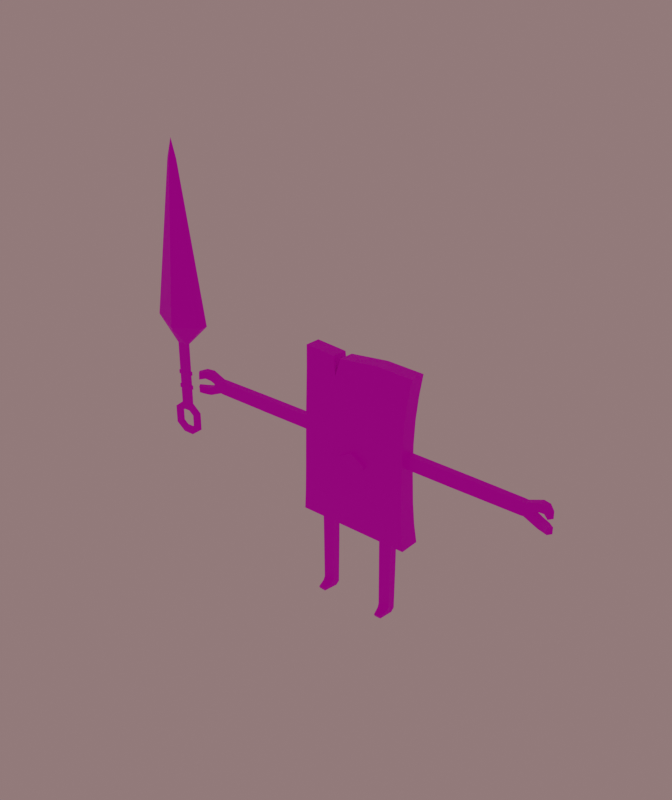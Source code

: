 # Source: Wind_1_TEST.blend  (saved by Blender 4.3.34; exported with 4.5.12 LTS)
import bpy
from mathutils import Matrix  # noqa: F401  (used for matrix-valued properties, if any)

bpy.ops.wm.read_factory_settings(use_empty=True)
scene = bpy.context.scene
scene.name = 'Scene'

# ---- collections
col_wind_1 = bpy.data.collections.new('Wind_1'); scene.collection.children.link(col_wind_1)

# ---- images (referenced by path relative to the original .blend; pixels are not part of the script)
import os
ASSET_DIR = os.environ.get("B2B_ASSET_DIR", "")  # directory of the original .blend (textures are referenced by path, not embedded)
HERE = os.path.dirname(os.path.abspath(__file__))  # packed textures are extracted next to this script under _unpacked/

def load_image(name, relpath, width, height, colorspace="sRGB"):
    """Load a texture the original file referenced (path relative to the .blend, or extracted next to this script)."""
    p = next((c for c in (os.path.join(HERE, relpath), os.path.join(ASSET_DIR, relpath)) if relpath and os.path.exists(c)), "")
    if p:
        img = bpy.data.images.load(p, check_existing=True)
        img.name = name
    else:  # same state as the original file: an image datablock whose file is absent (Cycles renders it pink)
        img = bpy.data.images.new(name, width, height)
        img.source = "FILE"
        img.filepath = "//" + (relpath or name)
    img.colorspace_settings.name = colorspace
    return img
img_wind_1 = load_image('Wind_1', 'Wind_1.png', 1024, 1024, 'sRGB')

# ---- materials (node trees are filled in below, after node groups)
mat_wind_1 = bpy.data.materials.new('Wind_1')

# ---- node groups
ng_smooth_by_angle = bpy.data.node_groups.new('Smooth by Angle', 'GeometryNodeTree')
_s = ng_smooth_by_angle.interface.new_socket(name='Mesh', in_out='OUTPUT', socket_type='NodeSocketGeometry')
_s = ng_smooth_by_angle.interface.new_socket(name='Mesh', in_out='INPUT', socket_type='NodeSocketGeometry')
_s = ng_smooth_by_angle.interface.new_socket(name='Angle', in_out='INPUT', socket_type='NodeSocketFloat')
_s.subtype = 'ANGLE'
_s.default_value = 0.5236
_s.min_value = 0.0
_s.max_value = 3.142
_s.description = 'Maximum face angle for smooth edges'
_s = ng_smooth_by_angle.interface.new_socket(name='Ignore Sharpness', in_out='INPUT', socket_type='NodeSocketBool')
_s.force_non_field = True
ng_smooth_by_angle.is_modifier = True
_N = ng_smooth_by_angle.nodes; _L = ng_smooth_by_angle.links
n0 = _N.new('GeometryNodeSetShadeSmooth'); n0.name = 'Set Shade Smooth'; n0.location = (120, -80)
n0.domain = 'EDGE'
n1 = _N.new('GeometryNodeSetShadeSmooth'); n1.name = 'Set Shade Smooth.001'; n1.location = (300, -80)
n2 = _N.new('NodeGroupOutput'); n2.name = 'Group Output'; n2.location = (480, -80)
n3 = _N.new('GeometryNodeInputMeshEdgeAngle'); n3.name = 'Edge Angle'; n3.location = (-440, -240)
n4 = _N.new('NodeGroupInput'); n4.name = 'Group Input'; n4.location = (-80, -80)
n5 = _N.new('GeometryNodeInputEdgeSmooth'); n5.name = 'Is Edge Smooth'; n5.location = (-260, -120)
n6 = _N.new('GeometryNodeInputShadeSmooth'); n6.name = 'Is Shade Smooth'; n6.location = (-440, -397)
n7 = _N.new('FunctionNodeCompare'); n7.name = 'Compare'; n7.location = (-260, -260)
n7.operation = 'LESS_EQUAL'
n7.inputs[6].default_value = (0.0, 0.0, 0.0, 0.0)
n7.inputs[7].default_value = (0.0, 0.0, 0.0, 0.0)
n8 = _N.new('FunctionNodeBooleanMath'); n8.name = 'Boolean Math.001'; n8.location = (-80, -260)
n9 = _N.new('NodeGroupInput'); n9.name = 'Group Input.001'; n9.location = (-440, -329)
n10 = _N.new('NodeGroupInput'); n10.name = 'Group Input.002'; n10.location = (-259, -189)
n11 = _N.new('FunctionNodeBooleanMath'); n11.name = 'Boolean Math'; n11.location = (-80, -149)
n11.operation = 'OR'
n12 = _N.new('FunctionNodeBooleanMath'); n12.name = 'Boolean Math.002'; n12.location = (-260, -380)
n12.operation = 'OR'
n13 = _N.new('NodeGroupInput'); n13.name = 'Group Input.003'; n13.location = (-440, -460)
_L.new(n3.outputs[0], n7.inputs[0])
_L.new(n1.outputs[0], n2.inputs[0])
_L.new(n9.outputs[1], n7.inputs[1])
_L.new(n7.outputs[0], n8.inputs[0])
_L.new(n4.outputs[0], n0.inputs[0])
_L.new(n0.outputs[0], n1.inputs[0])
_L.new(n8.outputs[0], n0.inputs[2])
_L.new(n10.outputs[2], n11.inputs[1])
_L.new(n5.outputs[0], n11.inputs[0])
_L.new(n11.outputs[0], n0.inputs[1])
_L.new(n13.outputs[2], n12.inputs[1])
_L.new(n6.outputs[0], n12.inputs[0])
_L.new(n12.outputs[0], n8.inputs[1])
n2.is_active_output = True

# ---- material node trees
mat_wind_1.use_nodes = True; mat_wind_1.node_tree.nodes.clear()
_N = mat_wind_1.node_tree.nodes; _L = mat_wind_1.node_tree.links
n0 = _N.new('ShaderNodeBsdfPrincipled'); n0.name = 'Principled BSDF'; n0.location = (10, 300)
n0.distribution = 'GGX'
n0.subsurface_method = 'RANDOM_WALK_SKIN'
n0.inputs[3].default_value = 1.45
n0.inputs[13].default_value = 0.06452
n0.inputs[27].default_value = (0.0, 0.0, 0.0, 1.0)
n1 = _N.new('ShaderNodeOutputMaterial'); n1.name = 'Material Output'; n1.location = (300, 300)
n2 = _N.new('ShaderNodeTexImage'); n2.name = 'Image Texture'; n2.location = (-280, 280)
n2.image = img_wind_1
n3 = _N.new('ShaderNodeTexImage'); n3.name = 'Image Texture.001'; n3.location = (-589, -102)
_L.new(n0.outputs[0], n1.inputs[0])
_L.new(n2.outputs[0], n0.inputs[0])
n1.is_active_output = True

# ---- world
world_world = bpy.data.worlds.new('World'); scene.world = world_world
world_world.use_nodes = True; world_world.node_tree.nodes.clear()
_N = world_world.node_tree.nodes; _L = world_world.node_tree.links
n0 = _N.new('ShaderNodeOutputWorld'); n0.name = 'World Output'; n0.location = (300, 300)
n1 = _N.new('ShaderNodeBackground'); n1.name = 'Background'; n1.location = (10, 300)
n1.inputs[0].default_value = (0.2622, 0.162, 0.162, 1.0)
_L.new(n1.outputs[0], n0.inputs[0])
n0.is_active_output = True
world_world.color = (0.05088, 0.05088, 0.05088)
world_world.use_sun_shadow = False
world_world.sun_shadow_jitter_overblur = 0.0

# ---- meshes
me_wind_1 = bpy.data.meshes.new('Wind_1')
me_wind_1.from_pydata([(6.635, -2.641, 0.05422), (7.986, -2.595, 0.05422), (5.9, 1.147, 9.261), (5.881, 1.147, 10.71), (8.558, 1.244, 10.71), (8.539, 1.243, 9.261), (8.452, 1.24, 0.7622), (8.371, 0.5262, 0.05422), (6.114, 0.4496, 0.05422), (5.987, 1.15, 0.7622), (8.568, -0.576, 10.91), (6.648, -3.017, 0.7079), (7.976, -2.973, 0.7079), (5.91, -0.6729, 9.062), (8.544, -0.5769, 9.062), (5.886, -0.6738, 10.91), (6.153, -1.19, 1.119), (8.345, -1.126, 1.119), (5.994, -0.6698, 1.785), (8.459, -0.58, 1.785), (8.556, -0.5764, 9.988), (5.898, -0.6734, 9.988), (8.548, 1.244, 9.964), (5.891, 1.147, 9.964), (-6.635, -2.641, 0.05422), (-7.986, -2.595, 0.05422), (-5.9, 1.147, 9.261), (-5.881, 1.147, 10.71), (-8.558, 1.244, 10.71), (-8.539, 1.243, 9.261), (-8.452, 1.24, 0.7622), (-8.371, 0.5262, 0.05422), (-6.114, 0.4496, 0.05422), (-5.987, 1.15, 0.7622), (-8.568, -0.576, 10.91), (-6.648, -3.017, 0.7079), (-7.976, -2.973, 0.7079), (-5.91, -0.6729, 9.062), (-8.544, -0.5769, 9.062), (-5.886, -0.6738, 10.91), (-6.153, -1.19, 1.119), (-8.345, -1.126, 1.119), (-5.994, -0.6698, 1.785), (-8.459, -0.58, 1.785), (-8.556, -0.5764, 9.988), (-5.898, -0.6734, 9.988), (-8.548, 1.244, 9.964), (-5.891, 1.147, 9.964), (-12.36, 2.398, 18.05), (12.6, 2.41, 18.05), (12.57, -0.7797, 54.59), (-4.113, -0.8735, 53.78), (-12.35, -2.079, 18.06), (4.504, -2.085, 18.05), (12.56, -2.084, 18.05), (-4.905, -2.085, 18.06), (12.57, 2.675, 54.46), (-12.52, -0.7951, 54.32), (4.461, 2.673, 54.67), (-4.113, 2.581, 53.65), (4.494, 1.56, 33.33), (4.489, 1.592, 40.09), (-4.922, 1.565, 33.31), (-4.904, 2.388, 18.05), (4.493, -2.044, 33.38), (-4.923, -2.039, 33.35), (4.461, -0.7808, 54.79), (4.508, 2.39, 18.05), (12.07, -1.371, 50.1), (-12.07, -1.357, 50.09), (4.476, -1.921, 40.06), (4.459, -1.382, 50.1), (-4.927, -1.341, 50.11), (-4.927, -1.908, 40.08), (-4.928, 2.234, 49.99), (-12.07, 2.217, 49.97), (12.09, 2.205, 49.99), (4.485, 2.193, 50.09), (-4.923, 1.609, 40.08), (-12.52, 2.659, 54.2), (-11.72, 1.571, 40.07), (-11.74, 1.563, 33.36), (-11.71, -2.152, 40.11), (-11.74, -2.255, 33.37), (11.71, 1.555, 40.07), (11.77, 1.56, 33.45), (11.76, -2.045, 33.48), (11.7, -1.923, 40.13), (-5.807, -0.8478, 53.9), (-5.655, 2.607, 53.76), (-11.79, 1.824, 45.22), (-4.927, -1.813, 45.22), (4.466, -1.821, 45.22), (-11.79, -1.852, 45.3), (11.78, -1.82, 45.23), (11.79, 1.796, 45.13), (4.487, 1.815, 45.14), (-4.925, 1.846, 45.11), (11.91, 1.781, 27.26), (12.16, 2.062, 22.37), (12.15, -2.199, 22.37), (11.91, -2.17, 27.27), (-4.915, -2.169, 27.25), (-4.908, -2.199, 22.39), (-11.85, -2.254, 27.25), (-12.03, -2.197, 22.39), (4.511, -2.199, 22.39), (4.506, -2.17, 27.26), (-12.04, 2.049, 22.41), (-11.85, 1.772, 27.26), (4.497, 1.72, 27.26), (4.501, 1.933, 22.39), (-4.918, 1.929, 22.42), (-4.921, 1.719, 27.26), (8.623, 1.193, 17.97), (5.816, 1.096, 17.97), (8.629, -0.6203, 17.97), (5.825, -0.7193, 17.97), (-8.623, 1.193, 17.97), (-5.816, 1.096, 17.97), (-8.629, -0.6203, 17.97), (-5.825, -0.7193, 17.97), (-11.61, 0.7673, 38.69), (-37.08, -0.6288, 35.79), (-25.85, -0.6288, 35.67), (-37.08, -0.6288, 38.54), (-25.85, -0.6288, 38.66), (-38.94, -0.6288, 37.44), (-38.94, -0.6288, 36.88), (-39.98, -0.6288, 39.72), (-39.98, -0.6288, 37.8), (-40.05, -0.6288, 34.44), (-40.05, -0.6288, 36.21), (-42.37, -1.689, 39.43), (-42.37, -1.781, 37.82), (-42.44, -1.694, 34.72), (-42.44, -1.786, 36.21), (-37.13, 0.7673, 38.54), (-26.02, 0.7673, 38.66), (-26.02, 0.7673, 35.67), (-37.13, 0.7673, 35.79), (-38.99, 0.7673, 37.44), (-38.99, 0.7673, 36.88), (-40.08, 0.7673, 39.72), (-40.08, 0.7673, 37.8), (-40.16, 0.7673, 36.21), (-40.16, 0.7673, 34.44), (-43.03, -0.8805, 39.37), (-43.03, -0.8805, 37.85), (-43.1, -0.8805, 36.18), (-43.1, -0.8805, 34.77), (-11.57, -0.6288, 38.68), (-11.57, -0.6288, 35.64), (-11.61, 0.7673, 35.64), (-24.88, -0.6288, 35.65), (-24.88, -0.6288, 38.67), (-24.7, 0.7673, 38.67), (-24.7, 0.7673, 35.65), (-41.19, -0.9243, 39.86), (-41.19, -0.9701, 38.09), (-41.7, 0.2418, 39.83), (-41.7, 0.2418, 38.11), (-41.26, -0.9746, 36.01), (-41.26, -0.9288, 34.38), (-41.78, 0.2418, 35.99), (-41.78, 0.2418, 34.41), (-25.34, -0.6288, 35.66), (-25.39, 0.7673, 35.66), (-25.34, -0.6288, 38.67), (-25.39, 0.7673, 38.67), (-36.36, -0.6288, 38.59), (-36.36, -0.6288, 35.73), (-36.41, 0.7673, 38.59), (-36.41, 0.7673, 35.73), (11.61, 0.7673, 38.69), (37.08, -0.6288, 35.79), (25.85, -0.6288, 35.67), (37.08, -0.6288, 38.54), (25.85, -0.6288, 38.66), (38.94, -0.6288, 37.44), (38.94, -0.6288, 36.88), (39.98, -0.6288, 39.72), (39.98, -0.6288, 37.8), (40.05, -0.6288, 34.44), (40.05, -0.6288, 36.21), (42.37, -1.689, 39.43), (42.37, -1.781, 37.82), (42.44, -1.694, 34.72), (42.44, -1.786, 36.21), (37.13, 0.7673, 38.54), (26.02, 0.7673, 38.66), (26.02, 0.7673, 35.67), (37.13, 0.7673, 35.79), (38.99, 0.7673, 37.44), (38.99, 0.7673, 36.88), (40.08, 0.7673, 39.72), (40.08, 0.7673, 37.8), (40.16, 0.7673, 36.21), (40.16, 0.7673, 34.44), (43.03, -0.8805, 39.37), (43.03, -0.8805, 37.85), (43.1, -0.8805, 36.18), (43.1, -0.8805, 34.77), (11.57, -0.6288, 38.68), (11.57, -0.6288, 35.64), (11.61, 0.7673, 35.64), (24.88, -0.6288, 35.65), (24.88, -0.6288, 38.67), (24.7, 0.7673, 38.67), (24.7, 0.7673, 35.65), (41.19, -0.9243, 39.86), (41.19, -0.9701, 38.09), (41.7, 0.2418, 39.83), (41.7, 0.2418, 38.11), (41.26, -0.9746, 36.01), (41.26, -0.9288, 34.38), (41.78, 0.2418, 35.99), (41.78, 0.2418, 34.41), (25.34, -0.6288, 35.66), (25.39, 0.7673, 35.66), (25.34, -0.6288, 38.67), (25.39, 0.7673, 38.67), (36.36, -0.6288, 38.59), (36.36, -0.6288, 35.73), (36.41, 0.7673, 38.59), (36.41, 0.7673, 35.73), (-54.66, -0.8139, 49.47), (-49.42, -0.08529, 84.33), (-54.66, 0.6433, 49.47), (-41.62, -0.8139, 49.47), (-46.86, -0.08529, 84.33), (-41.62, 0.6433, 49.47), (-49.45, 0.1389, 44.15), (-49.45, -0.5989, 44.15), (-46.84, 0.1389, 44.15), (-46.84, -0.5989, 44.15), (-49.44, 0.1389, 30.46), (-49.44, -0.5989, 30.46), (-46.84, 0.1389, 30.46), (-46.84, -0.5989, 30.46), (-48.89, 0.1592, 28.2), (-48.89, -0.6193, 28.2), (-47.4, 0.1592, 28.2), (-47.4, -0.6193, 28.2), (-50.0, 0.1592, 27.32), (-50.0, -0.6193, 27.32), (-46.28, 0.1592, 27.32), (-46.28, -0.6193, 27.32), (-50.0, 0.1592, 24.84), (-50.0, -0.6193, 24.84), (-46.28, 0.1592, 24.84), (-46.28, -0.6193, 24.84), (-48.91, 0.1592, 24.02), (-48.91, -0.6193, 24.02), (-47.38, 0.1592, 24.02), (-47.38, -0.6193, 24.02), (-48.14, 3.271, 48.73), (-48.14, 0.7435, 84.3), (-48.14, -3.442, 48.73), (-48.14, -0.914, 84.3), (-48.14, -0.08529, 88.46), (-46.84, 0.1389, 29.8), (-44.67, 0.1389, 28.09), (-51.61, 0.1389, 28.09), (-49.44, 0.1389, 29.8), (-46.84, -0.5989, 29.8), (-44.67, -0.5989, 28.09), (-51.61, -0.5989, 28.09), (-49.44, -0.5989, 29.8), (-44.67, -0.5989, 24.06), (-44.67, 0.1389, 24.06), (-51.61, 0.1389, 24.06), (-51.61, -0.5989, 24.06), (-49.44, -0.5989, 22.42), (-46.84, -0.5989, 22.42), (-46.84, 0.1389, 22.42), (-49.44, 0.1389, 22.42), (-46.84, -0.5989, 43.86), (-46.84, 0.1389, 43.86), (-49.45, 0.1389, 43.86), (-49.45, -0.5989, 43.86), (-46.57, -0.6748, 37.57), (-46.57, -0.6748, 36.75), (-49.71, -0.6748, 36.75), (-49.71, -0.6748, 37.57), (-49.71, 0.2148, 37.57), (-49.71, 0.2148, 36.75), (-46.57, 0.2148, 36.75), (-46.57, 0.2148, 37.57), (-46.84, -0.5989, 36.64), (-46.84, -0.5989, 37.68), (-49.44, 0.1389, 36.64), (-49.45, 0.1389, 37.68), (-46.84, 0.1389, 37.68), (-46.84, 0.1389, 36.64), (-49.45, -0.5989, 37.68), (-49.44, -0.5989, 36.64), (-46.84, -0.5989, 33.26), (-46.84, -0.5989, 34.35), (-49.44, 0.1389, 33.26), (-49.44, 0.1389, 34.35), (-46.84, 0.1389, 34.35), (-46.84, 0.1389, 33.26), (-49.44, -0.5989, 34.35), (-49.44, -0.5989, 33.26), (-46.58, 0.2148, 34.24), (-46.58, 0.2148, 33.38), (-49.71, 0.2148, 33.38), (-49.71, 0.2148, 34.24), (-49.71, -0.6748, 34.24), (-49.71, -0.6748, 33.38), (-46.58, -0.6748, 33.38), (-46.58, -0.6748, 34.24), (-3.062, -2.678, 33.09), (3.062, -2.678, 33.09), (-3.062, -2.678, 33.86), (3.062, -2.678, 33.86), (0.0, -1.983, 31.32), (0.0, -1.983, 35.63), (3.062, -1.983, 33.86), (3.062, -1.983, 33.09), (0.0, -2.678, 31.32), (0.0, -2.678, 35.63), (-3.062, -1.983, 33.09), (-3.062, -1.983, 33.86), (-3.062, 2.23, 33.86), (3.062, 2.23, 33.86), (-3.062, 2.23, 33.09), (3.062, 2.23, 33.09), (0.0, 1.535, 35.63), (0.0, 1.535, 31.32), (3.062, 1.535, 33.09), (3.062, 1.535, 33.86), (0.0, 2.23, 35.63), (0.0, 2.23, 31.32), (-3.062, 1.535, 33.86), (-3.062, 1.535, 33.09)], [], [(2, 5, 6, 9), (115, 114, 4, 3), (20, 10, 15, 21), (17, 19, 18, 16), (7, 1, 0, 8), (14, 20, 21, 13), (13, 18, 19, 14), (117, 15, 10, 116), (17, 16, 11, 12), (23, 3, 4, 22), (2, 23, 22, 5), (4, 10, 20, 22), (8, 9, 6, 7), (1, 12, 11, 0), (7, 17, 12, 1), (6, 19, 17, 7), (5, 14, 19, 6), (22, 20, 14, 5), (114, 116, 10, 4), (21, 15, 3, 23), (9, 18, 13, 2), (2, 13, 21, 23), (8, 16, 18, 9), (0, 11, 16, 8), (26, 33, 30, 29), (119, 27, 28, 118), (44, 45, 39, 34), (41, 40, 42, 43), (31, 32, 24, 25), (38, 37, 45, 44), (37, 38, 43, 42), (121, 120, 34, 39), (41, 36, 35, 40), (47, 46, 28, 27), (26, 29, 46, 47), (28, 46, 44, 34), (32, 31, 30, 33), (25, 24, 35, 36), (31, 25, 36, 41), (30, 31, 41, 43), (29, 30, 43, 38), (46, 29, 38, 44), (118, 28, 34, 120), (45, 47, 27, 39), (33, 26, 37, 42), (26, 47, 45, 37), (32, 33, 42, 40), (24, 32, 40, 35), (97, 78, 80, 90), (96, 97, 74, 77), (96, 77, 76, 95), (60, 110, 113, 62), (87, 70, 64, 86), (102, 107, 64, 65), (77, 74, 59, 58), (65, 73, 82, 83), (100, 54, 49, 99), (60, 61, 84, 85), (71, 66, 51, 72), (48, 108, 112, 63), (55, 53, 106, 103), (81, 109, 104, 83), (64, 70, 73, 65), (112, 111, 67, 63), (103, 105, 52, 55), (64, 107, 101, 86), (65, 83, 104, 102), (91, 92, 71, 72), (93, 91, 72, 69), (92, 94, 68, 71), (50, 66, 71, 68), (62, 78, 61, 60), (74, 75, 79, 89), (76, 77, 58, 56), (49, 67, 111, 99), (78, 62, 81, 80), (69, 57, 79, 75), (90, 93, 69, 75), (108, 48, 52, 105), (113, 109, 81, 62), (49, 54, 53, 67), (55, 63, 67, 53), (106, 53, 54, 100), (56, 50, 68, 76), (94, 87, 84, 95), (98, 110, 60, 85), (58, 66, 50, 56), (58, 59, 51, 66), (72, 74, 89, 88), (84, 87, 86, 85), (81, 83, 82, 80), (88, 57, 69, 72), (88, 89, 79, 57), (72, 51, 59, 74), (68, 94, 95, 76), (80, 82, 93, 90), (70, 87, 94, 92), (82, 73, 91, 93), (73, 70, 92, 91), (61, 96, 95, 84), (61, 78, 97, 96), (74, 97, 90, 75), (111, 112, 113, 110), (112, 108, 109, 113), (99, 111, 110, 98), (107, 102, 103, 106), (101, 107, 106, 100), (102, 104, 105, 103), (108, 105, 104, 109), (100, 99, 98, 101), (98, 85, 86, 101), (63, 55, 52, 48), (3, 15, 117, 115), (27, 119, 121, 39), (121, 119, 118, 120), (115, 117, 116, 114), (125, 127, 128, 123), (171, 124, 126, 170), (125, 129, 130, 127), (128, 132, 131, 123), (163, 162, 136, 135), (159, 158, 133, 134), (137, 140, 142, 141), (173, 172, 138, 139), (151, 155, 154, 152), (137, 141, 144, 143), (142, 140, 146, 145), (165, 150, 149, 164), (161, 148, 147, 160), (167, 139, 138, 169), (168, 126, 124, 166), (153, 157, 156, 122), (166, 167, 157, 154), (171, 173, 139, 124), (123, 131, 146, 140), (163, 135, 150, 165), (135, 136, 149, 150), (162, 132, 145, 164), (132, 128, 142, 145), (127, 141, 142, 128), (127, 130, 144, 141), (159, 134, 148, 161), (134, 133, 147, 148), (158, 129, 143, 160), (129, 125, 137, 143), (170, 172, 137, 125), (168, 169, 138, 126), (157, 153, 152, 154), (133, 158, 160, 147), (130, 159, 161, 144), (144, 161, 160, 143), (130, 129, 158, 159), (136, 162, 164, 149), (131, 163, 165, 146), (146, 165, 164, 145), (131, 132, 162, 163), (155, 156, 169, 168), (124, 139, 167, 166), (155, 168, 166, 154), (157, 167, 169, 156), (122, 156, 155, 151), (126, 138, 172, 170), (123, 140, 173, 171), (140, 137, 172, 173), (123, 171, 170, 125), (177, 175, 180, 179), (223, 222, 178, 176), (204, 203, 174, 205), (177, 179, 182, 181), (180, 175, 183, 184), (215, 187, 188, 214), (211, 186, 185, 210), (189, 193, 194, 192), (225, 191, 190, 224), (204, 206, 207, 203), (189, 195, 196, 193), (194, 197, 198, 192), (217, 216, 201, 202), (213, 212, 199, 200), (219, 221, 190, 191), (220, 218, 176, 178), (174, 208, 209, 205), (218, 206, 209, 219), (223, 176, 191, 225), (175, 192, 198, 183), (215, 217, 202, 187), (187, 202, 201, 188), (214, 216, 197, 184), (184, 197, 194, 180), (179, 180, 194, 193), (179, 193, 196, 182), (211, 213, 200, 186), (186, 200, 199, 185), (210, 212, 195, 181), (181, 195, 189, 177), (222, 177, 189, 224), (220, 178, 190, 221), (151, 152, 153, 122), (204, 205, 209, 206), (185, 199, 212, 210), (182, 196, 213, 211), (196, 195, 212, 213), (182, 211, 210, 181), (188, 201, 216, 214), (183, 198, 217, 215), (198, 197, 216, 217), (183, 215, 214, 184), (207, 220, 221, 208), (176, 218, 219, 191), (207, 206, 218, 220), (209, 208, 221, 219), (203, 207, 208, 174), (178, 222, 224, 190), (175, 223, 225, 192), (192, 225, 224, 189), (175, 177, 222, 223), (226, 227, 228), (256, 257, 230, 231), (231, 230, 229), (258, 259, 227, 226), (231, 229, 235, 234), (299, 302, 238, 236), (259, 230, 260), (235, 258, 233), (226, 228, 232, 233), (232, 256, 234), (287, 286, 285, 288), (239, 237, 268, 265), (302, 297, 239, 238), (304, 299, 236, 237), (249, 253, 252, 248), (238, 239, 265, 261), (237, 236, 264, 268), (262, 266, 269, 270), (261, 265, 266, 262), (268, 264, 263, 267), (236, 238, 261, 264), (254, 252, 253, 255), (267, 263, 271, 272), (250, 254, 255, 251), (251, 247, 246, 250), (247, 243, 242, 246), (276, 275, 274, 273), (270, 269, 274, 275), (272, 271, 276, 273), (228, 256, 232), (229, 258, 235), (229, 230, 259, 258), (228, 227, 257, 256), (241, 240, 242, 243), (233, 258, 226), (227, 259, 260), (234, 256, 231), (230, 257, 260), (260, 257, 227), (246, 242, 261, 262), (240, 244, 263, 264), (243, 247, 266, 265), (245, 241, 268, 267), (247, 251, 269, 266), (250, 246, 262, 270), (244, 248, 271, 263), (249, 245, 267, 272), (253, 249, 272, 273), (251, 255, 274, 269), (254, 250, 270, 275), (248, 252, 276, 271), (242, 240, 264, 261), (241, 243, 265, 268), (252, 254, 275, 276), (255, 253, 273, 274), (244, 245, 249, 248), (241, 245, 244, 240), (232, 234, 278, 279), (235, 233, 280, 277), (233, 232, 279, 280), (234, 235, 277, 278), (291, 294, 301, 300), (289, 296, 303, 298), (296, 291, 300, 303), (294, 289, 298, 301), (297, 304, 237, 239), (280, 279, 292, 295), (279, 278, 293, 292), (277, 280, 295, 290), (295, 292, 285, 284), (294, 291, 286, 287), (301, 298, 312, 305), (291, 296, 283, 286), (300, 301, 305, 308), (297, 302, 306, 311), (290, 295, 284, 281), (303, 300, 308, 309), (278, 277, 290, 293), (283, 282, 281, 284), (286, 283, 284, 285), (282, 287, 288, 281), (306, 307, 308, 305), (310, 311, 312, 309), (307, 310, 309, 308), (311, 306, 305, 312), (304, 297, 311, 310), (289, 294, 287, 282), (292, 293, 288, 285), (293, 290, 281, 288), (298, 303, 309, 312), (296, 289, 282, 283), (299, 304, 310, 307), (302, 299, 307, 306), (318, 324, 323, 317), (319, 318, 317, 320), (316, 314, 321, 322), (322, 321, 313, 315), (322, 315, 324, 318), (313, 321, 317, 323), (321, 314, 320, 317), (314, 316, 319, 320), (316, 322, 318, 319), (315, 313, 323, 324), (330, 336, 335, 329), (331, 330, 329, 332), (328, 326, 333, 334), (334, 333, 325, 327), (334, 327, 336, 330), (325, 333, 329, 335), (333, 326, 332, 329), (326, 328, 331, 332), (328, 334, 330, 331), (327, 325, 335, 336)])
me_wind_1.polygons.foreach_set('use_smooth', [1, 1, 1, 1, 1, 1, 1, 1, 1, 1, 1, 1, 1, 1, 1, 1, 1, 1, 1, 1, 1, 1, 1, 1, 1, 1, 1, 1, 1, 1, 1, 1, 1, 1, 1, 1, 1, 1, 1, 1, 1, 1, 1, 1, 1, 1, 1, 1, 1, 1, 1, 1, 1, 1, 1, 1, 1, 1, 1, 1, 1, 1, 1, 1, 1, 1, 1, 1, 1, 1, 1, 1, 1, 1, 1, 1, 1, 1, 1, 1, 1, 1, 1, 1, 1, 1, 1, 1, 1, 1, 1, 1, 1, 1, 1, 1, 1, 1, 1, 1, 1, 1, 1, 1, 1, 1, 1, 1, 1, 1, 1, 1, 1, 1, 1, 1, 1, 1, 1, 1, 1, 1, 1, 1, 1, 1, 1, 1, 1, 1, 1, 1, 1, 1, 1, 1, 1, 1, 1, 1, 1, 1, 1, 1, 1, 1, 1, 1, 1, 1, 1, 1, 1, 1, 1, 1, 1, 1, 1, 1, 1, 1, 1, 1, 1, 1, 1, 1, 1, 1, 1, 1, 1, 1, 1, 1, 1, 1, 1, 1, 1, 1, 1, 1, 1, 1, 1, 1, 1, 1, 1, 1, 1, 1, 1, 1, 1, 1, 1, 1, 1, 1, 1, 1, 1, 1, 1, 1, 1, 1, 1, 1, 1, 1, 1, 1, 0, 0, 0, 0, 0, 0, 0, 0, 0, 0, 0, 0, 0, 0, 0, 0, 0, 0, 0, 0, 0, 0, 0, 0, 0, 0, 0, 0, 0, 0, 0, 0, 0, 0, 0, 0, 0, 0, 0, 0, 0, 0, 0, 0, 0, 0, 0, 0, 0, 0, 0, 0, 0, 0, 0, 0, 0, 0, 0, 0, 0, 0, 0, 0, 0, 0, 0, 0, 0, 0, 0, 0, 0, 0, 0, 0, 0, 0, 0, 0, 0, 0, 0, 0, 0, 0, 0, 0, 0, 0, 0, 0, 0, 0, 0, 0, 0, 0, 0, 0, 0, 0, 0, 0, 0, 0, 0, 0, 0, 0, 0, 0, 0])
_uv = me_wind_1.uv_layers.new(name='UVMap')
_uv.uv.foreach_set('vector', [0.6429, 0.8764, 0.6133, 0.8754, 0.6229, 0.7626, 0.649, 0.7615, 0.6415, 0.955, 0.6108, 0.9542, 0.6128, 0.8915, 0.6425, 0.8925, 0.593, 0.8828, 0.5927, 0.8931, 0.5632, 0.8922, 0.5637, 0.882, 0.5979, 0.7501, 0.5988, 0.762, 0.5639, 0.759, 0.5663, 0.7475, 0.6222, 0.7526, 0.6249, 0.7181, 0.6397, 0.7169, 0.647, 0.7506, 0.5933, 0.8725, 0.593, 0.8828, 0.5637, 0.882, 0.564, 0.8717, 0.564, 0.8717, 0.5639, 0.759, 0.5988, 0.762, 0.5933, 0.8725, 0.5603, 0.9526, 0.5632, 0.8922, 0.5927, 0.8931, 0.5909, 0.9539, 0.5979, 0.7501, 0.5663, 0.7475, 0.5771, 0.7279, 0.5896, 0.7276, 0.6427, 0.8842, 0.6425, 0.8925, 0.6128, 0.8915, 0.6131, 0.8832, 0.6429, 0.8764, 0.6427, 0.8842, 0.6131, 0.8832, 0.6133, 0.8754, 0.6128, 0.8915, 0.5927, 0.8931, 0.593, 0.8828, 0.6131, 0.8832, 0.647, 0.7506, 0.649, 0.7615, 0.6229, 0.7626, 0.6222, 0.7526, 0.5897, 0.7205, 0.5896, 0.7276, 0.5771, 0.7279, 0.5769, 0.7208, 0.6222, 0.7526, 0.5979, 0.7501, 0.5896, 0.7276, 0.5971, 0.727, 0.6229, 0.7626, 0.5988, 0.762, 0.5979, 0.7501, 0.6222, 0.7526, 0.6133, 0.8754, 0.5933, 0.8725, 0.5988, 0.762, 0.6229, 0.7626, 0.6131, 0.8832, 0.593, 0.8828, 0.5933, 0.8725, 0.6133, 0.8754, 0.6108, 0.9542, 0.5909, 0.9539, 0.5927, 0.8931, 0.6128, 0.8915, 0.5637, 0.882, 0.5632, 0.8922, 0.5435, 0.8892, 0.5438, 0.8811, 0.5397, 0.7546, 0.5639, 0.759, 0.564, 0.8717, 0.544, 0.8735, 0.544, 0.8735, 0.564, 0.8717, 0.5637, 0.882, 0.5438, 0.8811, 0.5433, 0.746, 0.5663, 0.7475, 0.5639, 0.759, 0.5397, 0.7546, 0.5704, 0.7262, 0.5771, 0.7279, 0.5663, 0.7475, 0.5433, 0.746, 0.6233, 0.585, 0.6294, 0.4732, 0.6548, 0.4711, 0.6546, 0.5847, 0.6232, 0.6656, 0.6235, 0.6015, 0.6546, 0.6016, 0.6548, 0.6658, 0.5736, 0.5933, 0.6031, 0.5934, 0.6032, 0.6038, 0.5735, 0.6035, 0.5742, 0.4615, 0.605, 0.4626, 0.6059, 0.474, 0.5719, 0.473, 0.6519, 0.4595, 0.6278, 0.4638, 0.6264, 0.4299, 0.6409, 0.4273, 0.5737, 0.5831, 0.603, 0.583, 0.6031, 0.5934, 0.5736, 0.5933, 0.603, 0.583, 0.5737, 0.5831, 0.5719, 0.473, 0.6059, 0.474, 0.6029, 0.6657, 0.5718, 0.6649, 0.5735, 0.6035, 0.6032, 0.6038, 0.5742, 0.4615, 0.5847, 0.4409, 0.5967, 0.4425, 0.605, 0.4626, 0.6235, 0.593, 0.6546, 0.5929, 0.6546, 0.6016, 0.6235, 0.6015, 0.6233, 0.585, 0.6546, 0.5847, 0.6546, 0.5929, 0.6235, 0.593, 0.5536, 0.601, 0.5538, 0.5928, 0.5736, 0.5933, 0.5735, 0.6035, 0.6278, 0.4638, 0.6519, 0.4595, 0.6548, 0.4711, 0.6294, 0.4732, 0.5854, 0.434, 0.5976, 0.4356, 0.5967, 0.4425, 0.5847, 0.4409, 0.551, 0.4609, 0.5777, 0.4395, 0.5847, 0.4409, 0.5742, 0.4615, 0.5477, 0.4695, 0.551, 0.4609, 0.5742, 0.4615, 0.5719, 0.473, 0.5539, 0.5853, 0.5477, 0.4695, 0.5719, 0.473, 0.5737, 0.5831, 0.5538, 0.5928, 0.5539, 0.5853, 0.5737, 0.5831, 0.5736, 0.5933, 0.5518, 0.664, 0.5536, 0.601, 0.5735, 0.6035, 0.5718, 0.6649, 0.6031, 0.5934, 0.6235, 0.593, 0.6235, 0.6015, 0.6032, 0.6038, 0.6294, 0.4732, 0.6233, 0.585, 0.603, 0.583, 0.6059, 0.474, 0.6233, 0.585, 0.6235, 0.593, 0.6031, 0.5934, 0.603, 0.583, 0.6278, 0.4638, 0.6294, 0.4732, 0.6059, 0.474, 0.605, 0.4626, 0.6034, 0.4415, 0.6278, 0.4638, 0.605, 0.4626, 0.5967, 0.4425, 0.1758, 0.867, 0.1758, 0.8167, 0.2366, 0.8057, 0.2364, 0.8562, 0.08521, 0.8649, 0.1758, 0.867, 0.1763, 0.9168, 0.08557, 0.9089, 0.08521, 0.8649, 0.08557, 0.9089, 0.01873, 0.9143, 0.0197, 0.8652, 0.0829, 0.7543, 0.08259, 0.6964, 0.1745, 0.6959, 0.1757, 0.7517, 0.2696, 0.729, 0.3375, 0.7293, 0.3317, 0.7982, 0.2691, 0.7928, 0.4189, 0.8619, 0.327, 0.8595, 0.3317, 0.7982, 0.4229, 0.8027, 0.08557, 0.9089, 0.1763, 0.9168, 0.1659, 0.9484, 0.09394, 0.9585, 0.4229, 0.8027, 0.4261, 0.7338, 0.4858, 0.7395, 0.4844, 0.8045, 0.2658, 0.9087, 0.2638, 0.9525, 0.2514, 0.9519, 0.2527, 0.9099, 0.0829, 0.7543, 0.08432, 0.8187, 0.02013, 0.8144, 0.01949, 0.7469, 0.3405, 0.6293, 0.3341, 0.5853, 0.4218, 0.5732, 0.4326, 0.6165, 0.2402, 0.5867, 0.2397, 0.6315, 0.1729, 0.6515, 0.1695, 0.5863, 0.414, 0.9527, 0.3281, 0.949, 0.3255, 0.9071, 0.4158, 0.9091, 0.4954, 0.8043, 0.4945, 0.8622, 0.4835, 0.8629, 0.4844, 0.8045, 0.3317, 0.7982, 0.3375, 0.7293, 0.4261, 0.7338, 0.4229, 0.8027, 0.1729, 0.6515, 0.0821, 0.6505, 0.079, 0.5858, 0.1695, 0.5863, 0.4158, 0.9091, 0.483, 0.9096, 0.4826, 0.9523, 0.414, 0.9527, 0.3317, 0.7982, 0.327, 0.8595, 0.2675, 0.8573, 0.2691, 0.7928, 0.4229, 0.8027, 0.4844, 0.8045, 0.4835, 0.8629, 0.4189, 0.8619, 0.4285, 0.6763, 0.3403, 0.6775, 0.3405, 0.6293, 0.4326, 0.6165, 0.4886, 0.6893, 0.4285, 0.6763, 0.4326, 0.6165, 0.4947, 0.6426, 0.3403, 0.6775, 0.2685, 0.68, 0.2663, 0.6322, 0.3405, 0.6293, 0.263, 0.5899, 0.3341, 0.5853, 0.3405, 0.6293, 0.2663, 0.6322, 0.1757, 0.7517, 0.1758, 0.8167, 0.08432, 0.8187, 0.0829, 0.7543, 0.1763, 0.9168, 0.2367, 0.9033, 0.2381, 0.9545, 0.1803, 0.9496, 0.01873, 0.9143, 0.08557, 0.9089, 0.09394, 0.9585, 0.01781, 0.9559, 0.01284, 0.5855, 0.079, 0.5858, 0.0821, 0.6505, 0.01684, 0.6281, 0.1758, 0.8167, 0.1757, 0.7517, 0.238, 0.7393, 0.2366, 0.8057, 0.4947, 0.6426, 0.508, 0.598, 0.517, 0.6002, 0.5028, 0.6455, 0.4984, 0.6905, 0.4886, 0.6893, 0.4947, 0.6426, 0.5028, 0.6455, 0.4939, 0.9089, 0.4935, 0.9522, 0.4826, 0.9523, 0.483, 0.9096, 0.1745, 0.6959, 0.239, 0.6797, 0.238, 0.7393, 0.1757, 0.7517, 0.2636, 0.9647, 0.2638, 0.9525, 0.3281, 0.949, 0.3267, 0.9682, 0.414, 0.9527, 0.414, 0.9684, 0.3267, 0.9682, 0.3281, 0.949, 0.3255, 0.9071, 0.3281, 0.949, 0.2638, 0.9525, 0.2658, 0.9087, 0.2553, 0.5901, 0.263, 0.5899, 0.2663, 0.6322, 0.2567, 0.6303, 0.2685, 0.68, 0.2696, 0.729, 0.2575, 0.7273, 0.2577, 0.6778, 0.01872, 0.6801, 0.08259, 0.6964, 0.0829, 0.7543, 0.01949, 0.7469, 0.3329, 0.5767, 0.3341, 0.5853, 0.263, 0.5899, 0.2619, 0.5825, 0.3329, 0.5767, 0.4154, 0.5627, 0.4218, 0.5732, 0.3341, 0.5853, 0.0205, 0.4958, 0.06695, 0.496, 0.07009, 0.5459, 0.02515, 0.5465, 0.2575, 0.7273, 0.2696, 0.729, 0.2691, 0.7928, 0.2559, 0.7932, 0.4954, 0.8043, 0.4844, 0.8045, 0.4858, 0.7395, 0.4967, 0.7397, 0.4453, 0.5739, 0.508, 0.598, 0.4947, 0.6426, 0.4326, 0.6165, 0.4453, 0.5739, 0.4515, 0.5654, 0.5128, 0.5878, 0.508, 0.598, 0.0205, 0.4958, 0.0252, 0.4469, 0.07009, 0.4472, 0.06695, 0.496, 0.2663, 0.6322, 0.2685, 0.68, 0.2577, 0.6778, 0.2567, 0.6303, 0.4967, 0.7397, 0.4858, 0.7395, 0.4886, 0.6893, 0.4984, 0.6905, 0.3375, 0.7293, 0.2696, 0.729, 0.2685, 0.68, 0.3403, 0.6775, 0.4858, 0.7395, 0.4261, 0.7338, 0.4285, 0.6763, 0.4886, 0.6893, 0.4261, 0.7338, 0.3375, 0.7293, 0.3403, 0.6775, 0.4285, 0.6763, 0.08432, 0.8187, 0.08521, 0.8649, 0.0197, 0.8652, 0.02013, 0.8144, 0.08432, 0.8187, 0.1758, 0.8167, 0.1758, 0.867, 0.08521, 0.8649, 0.1763, 0.9168, 0.1758, 0.867, 0.2364, 0.8562, 0.2367, 0.9033, 0.0821, 0.6505, 0.1729, 0.6515, 0.1745, 0.6959, 0.08259, 0.6964, 0.1729, 0.6515, 0.2397, 0.6315, 0.239, 0.6797, 0.1745, 0.6959, 0.01684, 0.6281, 0.0821, 0.6505, 0.08259, 0.6964, 0.01872, 0.6801, 0.327, 0.8595, 0.4189, 0.8619, 0.4158, 0.9091, 0.3255, 0.9071, 0.2675, 0.8573, 0.327, 0.8595, 0.3255, 0.9071, 0.2658, 0.9087, 0.4189, 0.8619, 0.4835, 0.8629, 0.483, 0.9096, 0.4158, 0.9091, 0.4939, 0.9089, 0.483, 0.9096, 0.4835, 0.8629, 0.4945, 0.8622, 0.2658, 0.9087, 0.2527, 0.9099, 0.2542, 0.8587, 0.2675, 0.8573, 0.2542, 0.8587, 0.2559, 0.7932, 0.2691, 0.7928, 0.2675, 0.8573, 0.414, 0.9684, 0.414, 0.9527, 0.4826, 0.9523, 0.4825, 0.9632, 0.5435, 0.8892, 0.5632, 0.8922, 0.5603, 0.9526, 0.5406, 0.9513, 0.6235, 0.6015, 0.6232, 0.6656, 0.6029, 0.6657, 0.6032, 0.6038, 0.4697, 0.5112, 0.4095, 0.5094, 0.4096, 0.4161, 0.4697, 0.4181, 0.1626, 0.5241, 0.1159, 0.5255, 0.1159, 0.4532, 0.1626, 0.4518, 0.8435, 0.4071, 0.8521, 0.3832, 0.8591, 0.3842, 0.8701, 0.4073, 0.8695, 0.4137, 0.8694, 0.4972, 0.8463, 0.4975, 0.8443, 0.4139, 0.8435, 0.4071, 0.8258, 0.3854, 0.8407, 0.3765, 0.8521, 0.3832, 0.8591, 0.3842, 0.8738, 0.3771, 0.8879, 0.3847, 0.8701, 0.4073, 0.8938, 0.377, 0.883, 0.3682, 0.8916, 0.3601, 0.8983, 0.3677, 0.831, 0.3683, 0.8196, 0.378, 0.8154, 0.3686, 0.8222, 0.3601, 0.7785, 0.8947, 0.8101, 0.8947, 0.7975, 0.9161, 0.791, 0.9161, 0.8108, 0.8864, 0.7778, 0.8864, 0.7771, 0.7669, 0.8115, 0.7669, 0.8477, 0.6077, 0.8463, 0.505, 0.8696, 0.5047, 0.8712, 0.6074, 0.7785, 0.8947, 0.791, 0.9161, 0.7869, 0.9287, 0.7649, 0.9287, 0.7975, 0.9161, 0.8101, 0.8947, 0.8256, 0.9295, 0.8052, 0.9295, 0.826, 0.9491, 0.8218, 0.9691, 0.8056, 0.9691, 0.8077, 0.9491, 0.7834, 0.9483, 0.7864, 0.9682, 0.7688, 0.9682, 0.7636, 0.9483, 0.8116, 0.7596, 0.8115, 0.7669, 0.7771, 0.7669, 0.777, 0.7596, 0.8463, 0.5015, 0.8463, 0.4975, 0.8694, 0.4972, 0.8695, 0.5011, 0.8118, 0.6011, 0.8117, 0.7517, 0.7769, 0.7517, 0.7768, 0.6011, 0.8695, 0.5011, 0.8803, 0.5005, 0.8804, 0.5059, 0.8696, 0.5047, 0.8695, 0.4137, 0.8802, 0.4155, 0.8803, 0.4956, 0.8694, 0.4972, 0.8701, 0.4073, 0.8879, 0.3847, 0.8961, 0.3916, 0.8815, 0.4108, 0.8938, 0.377, 0.8983, 0.3677, 0.9051, 0.3698, 0.9019, 0.3814, 0.8983, 0.3677, 0.8916, 0.3601, 0.8977, 0.3555, 0.9036, 0.363, 0.883, 0.3682, 0.8738, 0.3771, 0.8668, 0.3657, 0.8768, 0.3597, 0.8738, 0.3771, 0.8591, 0.3842, 0.8584, 0.3695, 0.8668, 0.3657, 0.8521, 0.3832, 0.8545, 0.3694, 0.8584, 0.3695, 0.8591, 0.3842, 0.8521, 0.3832, 0.8407, 0.3765, 0.8474, 0.3655, 0.8545, 0.3694, 0.831, 0.3683, 0.8222, 0.3601, 0.8266, 0.3541, 0.8371, 0.3596, 0.8222, 0.3601, 0.8154, 0.3686, 0.8099, 0.3642, 0.8159, 0.3558, 0.8196, 0.378, 0.8258, 0.3854, 0.8177, 0.3925, 0.8117, 0.3824, 0.8258, 0.3854, 0.8435, 0.4071, 0.8319, 0.4111, 0.8177, 0.3925, 0.8443, 0.4139, 0.8334, 0.4159, 0.8319, 0.4111, 0.8435, 0.4071, 0.8463, 0.5015, 0.8354, 0.5012, 0.8354, 0.4963, 0.8463, 0.4975, 0.8804, 0.5059, 0.882, 0.6069, 0.8712, 0.6074, 0.8696, 0.5047, 0.8154, 0.3686, 0.8196, 0.378, 0.8117, 0.3824, 0.8085, 0.3707, 0.8407, 0.3765, 0.831, 0.3683, 0.8371, 0.3596, 0.8474, 0.3655, 0.7869, 0.9287, 0.7834, 0.9483, 0.7636, 0.9483, 0.7649, 0.9287, 0.8407, 0.3765, 0.8258, 0.3854, 0.8196, 0.378, 0.831, 0.3683, 0.8916, 0.3601, 0.883, 0.3682, 0.8768, 0.3597, 0.8871, 0.3541, 0.8879, 0.3847, 0.8938, 0.377, 0.9019, 0.3814, 0.8961, 0.3916, 0.8256, 0.9295, 0.826, 0.9491, 0.8077, 0.9491, 0.8052, 0.9295, 0.8879, 0.3847, 0.8738, 0.3771, 0.883, 0.3682, 0.8938, 0.377, 0.8463, 0.505, 0.8355, 0.5065, 0.8354, 0.5012, 0.8463, 0.5015, 0.8694, 0.4972, 0.8803, 0.4956, 0.8803, 0.5005, 0.8695, 0.5011, 0.8463, 0.505, 0.8463, 0.5015, 0.8695, 0.5011, 0.8696, 0.5047, 0.8117, 0.7517, 0.8116, 0.7596, 0.777, 0.7596, 0.7769, 0.7517, 0.8369, 0.6075, 0.8355, 0.5065, 0.8463, 0.505, 0.8477, 0.6077, 0.8463, 0.4975, 0.8354, 0.4963, 0.8334, 0.4159, 0.8443, 0.4139, 0.8701, 0.4073, 0.8815, 0.4108, 0.8802, 0.4155, 0.8695, 0.4137, 0.8101, 0.8947, 0.7785, 0.8947, 0.7778, 0.8864, 0.8108, 0.8864, 0.8701, 0.4073, 0.8695, 0.4137, 0.8443, 0.4139, 0.8435, 0.4071, 0.869, 0.8529, 0.8956, 0.8527, 0.8846, 0.8757, 0.8776, 0.8767, 0.895, 0.8463, 0.8698, 0.8461, 0.8717, 0.7625, 0.8949, 0.7628, 0.4866, 0.4351, 0.4866, 0.4946, 0.4593, 0.4946, 0.4593, 0.4351, 0.869, 0.8529, 0.8776, 0.8767, 0.8662, 0.8835, 0.8513, 0.8746, 0.8846, 0.8757, 0.8956, 0.8527, 0.9134, 0.8753, 0.8993, 0.8829, 0.9193, 0.883, 0.9238, 0.8923, 0.9171, 0.8999, 0.9085, 0.8918, 0.8565, 0.8917, 0.8477, 0.8999, 0.8408, 0.8914, 0.8451, 0.882, 0.7275, 0.8961, 0.7149, 0.9175, 0.7084, 0.9175, 0.6958, 0.8961, 0.6952, 0.8878, 0.6945, 0.7683, 0.7289, 0.7683, 0.7282, 0.8878, 0.8967, 0.6526, 0.8951, 0.7553, 0.8718, 0.755, 0.8731, 0.6522, 0.7275, 0.8961, 0.7411, 0.9301, 0.719, 0.9301, 0.7149, 0.9175, 0.7084, 0.9175, 0.7007, 0.9309, 0.6804, 0.9309, 0.6958, 0.8961, 0.68, 0.9505, 0.6982, 0.9505, 0.7004, 0.9705, 0.6842, 0.9705, 0.7226, 0.9497, 0.7424, 0.9497, 0.7371, 0.9697, 0.7196, 0.9697, 0.6944, 0.761, 0.729, 0.761, 0.7289, 0.7683, 0.6945, 0.7683, 0.8717, 0.7585, 0.895, 0.7589, 0.8949, 0.7628, 0.8717, 0.7625, 0.7292, 0.6026, 0.7291, 0.7531, 0.6943, 0.7531, 0.6942, 0.6026, 0.895, 0.7589, 0.8951, 0.7553, 0.9059, 0.7541, 0.9058, 0.7594, 0.895, 0.8463, 0.8949, 0.7628, 0.9057, 0.7643, 0.9057, 0.8444, 0.8956, 0.8527, 0.907, 0.8491, 0.9216, 0.8684, 0.9134, 0.8753, 0.9193, 0.883, 0.9274, 0.8786, 0.9306, 0.8901, 0.9238, 0.8923, 0.9238, 0.8923, 0.9291, 0.8969, 0.9232, 0.9044, 0.9171, 0.8999, 0.9085, 0.8918, 0.9022, 0.9003, 0.8923, 0.8943, 0.8993, 0.8829, 0.8993, 0.8829, 0.8923, 0.8943, 0.8839, 0.8904, 0.8846, 0.8757, 0.8776, 0.8767, 0.8846, 0.8757, 0.8839, 0.8904, 0.88, 0.8906, 0.8776, 0.8767, 0.88, 0.8906, 0.8729, 0.8944, 0.8662, 0.8835, 0.8565, 0.8917, 0.8626, 0.9004, 0.852, 0.9058, 0.8477, 0.8999, 0.8477, 0.8999, 0.8414, 0.9042, 0.8353, 0.8958, 0.8408, 0.8914, 0.8451, 0.882, 0.8372, 0.8775, 0.8432, 0.8675, 0.8513, 0.8746, 0.8513, 0.8746, 0.8432, 0.8675, 0.8574, 0.8489, 0.869, 0.8529, 0.8698, 0.8461, 0.869, 0.8529, 0.8574, 0.8489, 0.8589, 0.844, 0.8717, 0.7585, 0.8717, 0.7625, 0.8609, 0.7637, 0.8609, 0.7588, 0.4874, 0.4946, 0.4874, 0.4351, 0.5147, 0.4351, 0.5147, 0.4946, 0.8967, 0.6526, 0.9075, 0.6531, 0.9059, 0.7541, 0.8951, 0.7553, 0.8408, 0.8914, 0.834, 0.8893, 0.8372, 0.8775, 0.8451, 0.882, 0.8662, 0.8835, 0.8729, 0.8944, 0.8626, 0.9004, 0.8565, 0.8917, 0.719, 0.9301, 0.7411, 0.9301, 0.7424, 0.9497, 0.7226, 0.9497, 0.8662, 0.8835, 0.8565, 0.8917, 0.8451, 0.882, 0.8513, 0.8746, 0.9171, 0.8999, 0.9126, 0.9058, 0.9022, 0.9003, 0.9085, 0.8918, 0.9134, 0.8753, 0.9216, 0.8684, 0.9274, 0.8786, 0.9193, 0.883, 0.6804, 0.9309, 0.7007, 0.9309, 0.6982, 0.9505, 0.68, 0.9505, 0.9134, 0.8753, 0.9193, 0.883, 0.9085, 0.8918, 0.8993, 0.8829, 0.8718, 0.755, 0.8717, 0.7585, 0.8609, 0.7588, 0.861, 0.7535, 0.8949, 0.7628, 0.895, 0.7589, 0.9058, 0.7594, 0.9057, 0.7643, 0.8718, 0.755, 0.8951, 0.7553, 0.895, 0.7589, 0.8717, 0.7585, 0.6943, 0.7531, 0.7291, 0.7531, 0.729, 0.761, 0.6944, 0.761, 0.8731, 0.6522, 0.8718, 0.755, 0.861, 0.7535, 0.8623, 0.6524, 0.8717, 0.7625, 0.8698, 0.8461, 0.8589, 0.844, 0.8609, 0.7637, 0.8956, 0.8527, 0.895, 0.8463, 0.9057, 0.8444, 0.907, 0.8491, 0.6958, 0.8961, 0.6952, 0.8878, 0.7282, 0.8878, 0.7275, 0.8961, 0.8956, 0.8527, 0.869, 0.8529, 0.8698, 0.8461, 0.895, 0.8463, 0.1672, 0.1225, 0.3111, 0.4751, 0.1521, 0.129, 0.08453, 0.1687, 0.2975, 0.484, 0.2857, 0.4958, 0.02209, 0.2161, 0.3356, 0.08648, 0.3436, 0.4707, 0.3197, 0.08714, 0.2424, 0.1002, 0.3269, 0.4713, 0.3111, 0.4751, 0.1672, 0.1225, 0.3301, 0.0739, 0.3197, 0.08714, 0.2508, 0.04191, 0.2701, 0.01744, 0.6649, 0.1631, 0.6649, 0.2028, 0.622, 0.2028, 0.6221, 0.1631, 0.3269, 0.4713, 0.3436, 0.4707, 0.3297, 0.5181, 0.2508, 0.04191, 0.2424, 0.1002, 0.2091, 0.05158, 0.1672, 0.1225, 0.152, 0.1152, 0.181, 0.03811, 0.2091, 0.05158, 0.07174, 0.1111, 0.08453, 0.1687, 0.03618, 0.1349, 0.5775, 0.3794, 0.5806, 0.3355, 0.5901, 0.3346, 0.595, 0.3796, 0.4847, 0.372, 0.4327, 0.3713, 0.4313, 0.3583, 0.4866, 0.3588, 0.6649, 0.06433, 0.6649, 0.09388, 0.6221, 0.09391, 0.622, 0.06436, 0.6649, 0.1336, 0.6649, 0.1631, 0.6221, 0.1631, 0.6221, 0.1336, 0.9715, 0.6808, 0.9715, 0.7017, 0.9403, 0.7017, 0.9403, 0.6808, 0.5202, 0.38, 0.4847, 0.372, 0.4866, 0.3588, 0.5229, 0.3678, 0.4327, 0.3713, 0.3956, 0.38, 0.3927, 0.3686, 0.4313, 0.3583, 0.5378, 0.3239, 0.5093, 0.3183, 0.5039, 0.2703, 0.5326, 0.2556, 0.5229, 0.3678, 0.4866, 0.3588, 0.5093, 0.3183, 0.5378, 0.3239, 0.4313, 0.3583, 0.3927, 0.3686, 0.3774, 0.3159, 0.4108, 0.3153, 0.4474, 0.1751, 0.4078, 0.1751, 0.4078, 0.165, 0.4474, 0.165, 0.9403, 0.7251, 0.9403, 0.7017, 0.9715, 0.7017, 0.9715, 0.7251, 0.4108, 0.3153, 0.3774, 0.3159, 0.396, 0.2465, 0.4192, 0.2672, 0.9403, 0.746, 0.9403, 0.7251, 0.9715, 0.7251, 0.9715, 0.746, 0.9715, 0.746, 0.9715, 0.7838, 0.9403, 0.7838, 0.9403, 0.746, 0.9715, 0.7838, 0.9715, 0.8055, 0.9403, 0.8055, 0.9403, 0.7838, 0.439, 0.2207, 0.4905, 0.2188, 0.4778, 0.2525, 0.4467, 0.2495, 0.5326, 0.2556, 0.5039, 0.2703, 0.4778, 0.2525, 0.4905, 0.2188, 0.4192, 0.2672, 0.396, 0.2465, 0.439, 0.2207, 0.4467, 0.2495, 0.1521, 0.129, 0.08453, 0.1687, 0.07174, 0.1111, 0.3197, 0.08714, 0.2424, 0.1002, 0.2508, 0.04191, 0.3197, 0.08714, 0.3436, 0.4707, 0.3269, 0.4713, 0.2424, 0.1002, 0.1521, 0.129, 0.3111, 0.4751, 0.2975, 0.484, 0.08453, 0.1687, 0.9715, 0.8283, 0.9403, 0.8283, 0.9403, 0.8055, 0.9715, 0.8055, 0.2091, 0.05158, 0.2424, 0.1002, 0.1672, 0.1225, 0.3111, 0.4751, 0.3269, 0.4713, 0.3297, 0.5181, 0.03618, 0.1349, 0.08453, 0.1687, 0.02209, 0.2161, 0.2857, 0.4958, 0.2975, 0.484, 0.3297, 0.5181, 0.3297, 0.5181, 0.2975, 0.484, 0.3111, 0.4751, 0.3992, 0.1272, 0.4162, 0.1405, 0.4078, 0.165, 0.3746, 0.1389, 0.439, 0.1405, 0.456, 0.1272, 0.4806, 0.1389, 0.4474, 0.165, 0.472, 0.3295, 0.4871, 0.3134, 0.5093, 0.3183, 0.4866, 0.3588, 0.4334, 0.3115, 0.4478, 0.3281, 0.4313, 0.3583, 0.4108, 0.3153, 0.4871, 0.3134, 0.4851, 0.2809, 0.5039, 0.2703, 0.5093, 0.3183, 0.3992, 0.0893, 0.3992, 0.1272, 0.3746, 0.1389, 0.3746, 0.07728, 0.456, 0.1272, 0.456, 0.0893, 0.4806, 0.07728, 0.4806, 0.1389, 0.4377, 0.2793, 0.4334, 0.3115, 0.4108, 0.3153, 0.4192, 0.2672, 0.4523, 0.2702, 0.4377, 0.2793, 0.4192, 0.2672, 0.4467, 0.2495, 0.4851, 0.2809, 0.4713, 0.271, 0.4778, 0.2525, 0.5039, 0.2703, 0.4159, 0.07675, 0.3992, 0.0893, 0.3746, 0.07728, 0.4078, 0.05231, 0.456, 0.0893, 0.4393, 0.07676, 0.4474, 0.05231, 0.4806, 0.07728, 0.4162, 0.1405, 0.439, 0.1405, 0.4474, 0.165, 0.4078, 0.165, 0.4478, 0.3281, 0.472, 0.3295, 0.4866, 0.3588, 0.4313, 0.3583, 0.4393, 0.07676, 0.4159, 0.07675, 0.4078, 0.05231, 0.4474, 0.05231, 0.4713, 0.271, 0.4523, 0.2702, 0.4467, 0.2495, 0.4778, 0.2525, 0.9403, 0.6429, 0.9715, 0.6429, 0.9715, 0.6808, 0.9403, 0.6808, 0.9715, 0.8283, 0.9715, 0.8499, 0.9403, 0.8499, 0.9403, 0.8283, 0.6503, 0.3385, 0.6502, 0.3784, 0.6457, 0.3784, 0.6457, 0.3385, 0.6503, 0.2691, 0.6503, 0.309, 0.6457, 0.309, 0.6457, 0.2691, 0.6503, 0.309, 0.6503, 0.3385, 0.6457, 0.3385, 0.6457, 0.309, 0.6502, 0.2395, 0.6503, 0.2691, 0.6457, 0.2691, 0.6457, 0.2395, 0.9637, 0.5491, 0.9636, 0.5888, 0.9287, 0.5888, 0.9288, 0.5491, 0.9636, 0.4798, 0.9637, 0.5195, 0.9288, 0.5195, 0.9288, 0.4798, 0.9637, 0.5195, 0.9637, 0.5491, 0.9288, 0.5491, 0.9288, 0.5195, 0.9636, 0.4502, 0.9636, 0.4798, 0.9288, 0.4798, 0.9287, 0.4502, 0.6649, 0.09388, 0.6649, 0.1336, 0.6221, 0.1336, 0.6221, 0.09391, 0.7894, 0.4772, 0.7894, 0.5067, 0.6951, 0.5067, 0.6951, 0.4771, 0.7894, 0.5067, 0.7894, 0.5466, 0.695, 0.5465, 0.6951, 0.5067, 0.7894, 0.4373, 0.7894, 0.4772, 0.6951, 0.4771, 0.6951, 0.4374, 0.5951, 0.3102, 0.5933, 0.3354, 0.5901, 0.3346, 0.5906, 0.3116, 0.5744, 0.3751, 0.5774, 0.3362, 0.5806, 0.3355, 0.5775, 0.3794, 0.5899, 0.06567, 0.5844, 0.09669, 0.5809, 0.09535, 0.5858, 0.06164, 0.5774, 0.3362, 0.5759, 0.3121, 0.5799, 0.3132, 0.5806, 0.3355, 0.5855, 0.1591, 0.5898, 0.2064, 0.5849, 0.2129, 0.581, 0.1577, 0.5653, 0.09772, 0.5595, 0.06461, 0.5653, 0.05943, 0.5694, 0.09646, 0.5922, 0.27, 0.5951, 0.3102, 0.5906, 0.3116, 0.5885, 0.2689, 0.5853, 0.1329, 0.5855, 0.1591, 0.581, 0.1577, 0.5815, 0.1337, 0.7894, 0.4077, 0.7894, 0.4373, 0.6951, 0.4374, 0.695, 0.4078, 0.5799, 0.3132, 0.5764, 0.2706, 0.5885, 0.2689, 0.5906, 0.3116, 0.5806, 0.3355, 0.5799, 0.3132, 0.5906, 0.3116, 0.5901, 0.3346, 0.5764, 0.2706, 0.5703, 0.2288, 0.5927, 0.23, 0.5885, 0.2689, 0.5628, 0.2104, 0.5702, 0.1584, 0.581, 0.1577, 0.5849, 0.2129, 0.5705, 0.1352, 0.5694, 0.09646, 0.5809, 0.09535, 0.5815, 0.1337, 0.5702, 0.1584, 0.5705, 0.1352, 0.5815, 0.1337, 0.581, 0.1577, 0.5694, 0.09646, 0.5653, 0.05943, 0.5858, 0.06164, 0.5809, 0.09535, 0.5668, 0.134, 0.5653, 0.09772, 0.5694, 0.09646, 0.5705, 0.1352, 0.5719, 0.2722, 0.5639, 0.235, 0.5703, 0.2288, 0.5764, 0.2706, 0.5933, 0.3354, 0.5988, 0.374, 0.595, 0.3796, 0.5901, 0.3346, 0.5988, 0.2356, 0.5922, 0.27, 0.5885, 0.2689, 0.5927, 0.23, 0.5844, 0.09669, 0.5853, 0.1329, 0.5815, 0.1337, 0.5809, 0.09535, 0.5759, 0.3121, 0.5719, 0.2722, 0.5764, 0.2706, 0.5799, 0.3132, 0.5666, 0.1589, 0.5668, 0.134, 0.5705, 0.1352, 0.5702, 0.1584, 0.5595, 0.205, 0.5666, 0.1589, 0.5702, 0.1584, 0.5628, 0.2104, 0.8755, 0.2748, 0.8755, 0.2179, 0.8879, 0.2071, 0.9442, 0.2148, 0.9607, 0.3155, 0.9043, 0.3078, 0.973, 0.2478, 0.973, 0.3047, 0.9623, 0.1494, 0.9506, 0.1583, 0.8985, 0.152, 0.9622, 0.09783, 0.9353, 0.06478, 0.8716, 0.1189, 0.8715, 0.06739, 0.8832, 0.05841, 0.9353, 0.06478, 0.8832, 0.05841, 0.8743, 0.04133, 0.9433, 0.04848, 0.8715, 0.06739, 0.8716, 0.1189, 0.8552, 0.126, 0.8552, 0.05881, 0.8985, 0.152, 0.9506, 0.1583, 0.9595, 0.1754, 0.8905, 0.1683, 0.9506, 0.1583, 0.9623, 0.1494, 0.9786, 0.158, 0.9595, 0.1754, 0.9623, 0.1494, 0.9622, 0.09783, 0.9786, 0.09073, 0.9786, 0.158, 0.8832, 0.05841, 0.8715, 0.06739, 0.8552, 0.05881, 0.8743, 0.04133, 0.7319, 0.2796, 0.7319, 0.2227, 0.7443, 0.2119, 0.8007, 0.2196, 0.8171, 0.3203, 0.7607, 0.3126, 0.8295, 0.2526, 0.8295, 0.3095, 0.8199, 0.1446, 0.8082, 0.1536, 0.7561, 0.1472, 0.8198, 0.09305, 0.7929, 0.06, 0.7292, 0.1142, 0.7291, 0.06262, 0.7408, 0.05363, 0.7929, 0.06, 0.7408, 0.05363, 0.7319, 0.03656, 0.8009, 0.0437, 0.7291, 0.06262, 0.7292, 0.1142, 0.7128, 0.1212, 0.7128, 0.05403, 0.7561, 0.1472, 0.8082, 0.1536, 0.8171, 0.1706, 0.7481, 0.1635, 0.8082, 0.1536, 0.8199, 0.1446, 0.8362, 0.1532, 0.8171, 0.1706, 0.8199, 0.1446, 0.8198, 0.09305, 0.8362, 0.08596, 0.8362, 0.1532, 0.7408, 0.05363, 0.7291, 0.06262, 0.7128, 0.05403, 0.7319, 0.03656])
_ca = me_wind_1.color_attributes.new('Color', 'FLOAT_COLOR', 'POINT')
_ca.data.foreach_set('color', [1.0, 1.0, 1.0, 1.0, 1.0, 1.0, 1.0, 1.0, 1.0, 1.0, 1.0, 1.0, 1.0, 1.0, 1.0, 1.0, 1.0, 1.0, 1.0, 1.0, 1.0, 1.0, 1.0, 1.0, 1.0, 1.0, 1.0, 1.0, 1.0, 1.0, 1.0, 1.0, 1.0, 1.0, 1.0, 1.0, 1.0, 1.0, 1.0, 1.0, 1.0, 1.0, 1.0, 1.0, 1.0, 1.0, 1.0, 1.0, 1.0, 1.0, 1.0, 1.0, 1.0, 1.0, 1.0, 1.0, 1.0, 1.0, 1.0, 1.0, 1.0, 1.0, 1.0, 1.0, 1.0, 1.0, 1.0, 1.0, 1.0, 1.0, 1.0, 1.0, 1.0, 1.0, 1.0, 1.0, 1.0, 1.0, 1.0, 1.0, 1.0, 1.0, 1.0, 1.0, 1.0, 1.0, 1.0, 1.0, 1.0, 1.0, 1.0, 1.0, 1.0, 1.0, 1.0, 1.0, 1.0, 1.0, 1.0, 1.0, 1.0, 1.0, 1.0, 1.0, 1.0, 1.0, 1.0, 1.0, 1.0, 1.0, 1.0, 1.0, 1.0, 1.0, 1.0, 1.0, 1.0, 1.0, 1.0, 1.0, 1.0, 1.0, 1.0, 1.0, 1.0, 1.0, 1.0, 1.0, 1.0, 1.0, 1.0, 1.0, 1.0, 1.0, 1.0, 1.0, 1.0, 1.0, 1.0, 1.0, 1.0, 1.0, 1.0, 1.0, 1.0, 1.0, 1.0, 1.0, 1.0, 1.0, 1.0, 1.0, 1.0, 1.0, 1.0, 1.0, 1.0, 1.0, 1.0, 1.0, 1.0, 1.0, 1.0, 1.0, 1.0, 1.0, 1.0, 1.0, 1.0, 1.0, 1.0, 1.0, 1.0, 1.0, 1.0, 1.0, 1.0, 1.0, 1.0, 1.0, 1.0, 1.0, 1.0, 1.0, 1.0, 1.0, 1.0, 1.0, 1.0, 1.0, 1.0, 1.0, 1.0, 1.0, 1.0, 1.0, 1.0, 1.0, 1.0, 1.0, 1.0, 1.0, 1.0, 1.0, 1.0, 1.0, 1.0, 1.0, 1.0, 1.0, 1.0, 1.0, 1.0, 1.0, 1.0, 1.0, 1.0, 1.0, 1.0, 1.0, 1.0, 1.0, 1.0, 1.0, 1.0, 1.0, 1.0, 1.0, 1.0, 1.0, 1.0, 1.0, 1.0, 1.0, 1.0, 1.0, 1.0, 1.0, 1.0, 1.0, 1.0, 1.0, 1.0, 1.0, 1.0, 1.0, 1.0, 1.0, 1.0, 1.0, 1.0, 1.0, 1.0, 1.0, 1.0, 1.0, 1.0, 1.0, 1.0, 1.0, 1.0, 1.0, 1.0, 1.0, 1.0, 1.0, 1.0, 1.0, 1.0, 1.0, 1.0, 1.0, 1.0, 1.0, 1.0, 1.0, 1.0, 1.0, 1.0, 1.0, 1.0, 1.0, 1.0, 1.0, 1.0, 1.0, 1.0, 1.0, 1.0, 1.0, 1.0, 1.0, 1.0, 1.0, 1.0, 1.0, 1.0, 1.0, 1.0, 1.0, 1.0, 1.0, 1.0, 1.0, 1.0, 1.0, 1.0, 1.0, 1.0, 1.0, 1.0, 1.0, 1.0, 1.0, 1.0, 1.0, 1.0, 1.0, 1.0, 1.0, 1.0, 1.0, 1.0, 1.0, 1.0, 1.0, 1.0, 1.0, 1.0, 1.0, 1.0, 1.0, 1.0, 1.0, 1.0, 1.0, 1.0, 1.0, 1.0, 1.0, 1.0, 1.0, 1.0, 1.0, 1.0, 1.0, 1.0, 1.0, 1.0, 1.0, 1.0, 1.0, 1.0, 1.0, 1.0, 1.0, 1.0, 1.0, 1.0, 1.0, 1.0, 1.0, 1.0, 1.0, 1.0, 1.0, 1.0, 1.0, 1.0, 1.0, 1.0, 1.0, 1.0, 1.0, 1.0, 1.0, 1.0, 1.0, 1.0, 1.0, 1.0, 1.0, 1.0, 1.0, 1.0, 1.0, 1.0, 1.0, 1.0, 1.0, 1.0, 1.0, 1.0, 1.0, 1.0, 1.0, 1.0, 1.0, 1.0, 1.0, 1.0, 1.0, 1.0, 1.0, 1.0, 1.0, 1.0, 1.0, 1.0, 1.0, 1.0, 1.0, 1.0, 1.0, 1.0, 1.0, 1.0, 1.0, 1.0, 1.0, 1.0, 1.0, 1.0, 1.0, 1.0, 1.0, 1.0, 1.0, 1.0, 1.0, 1.0, 1.0, 1.0, 1.0, 1.0, 1.0, 1.0, 1.0, 1.0, 1.0, 1.0, 1.0, 1.0, 1.0, 1.0, 1.0, 1.0, 1.0, 1.0, 1.0, 1.0, 1.0, 1.0, 1.0, 1.0, 1.0, 1.0, 1.0, 1.0, 1.0, 1.0, 1.0, 1.0, 1.0, 1.0, 1.0, 1.0, 1.0, 1.0, 1.0, 1.0, 1.0, 1.0, 1.0, 1.0, 1.0, 1.0, 1.0, 1.0, 1.0, 1.0, 1.0, 1.0, 1.0, 1.0, 1.0, 1.0, 1.0, 1.0, 1.0, 1.0, 1.0, 1.0, 1.0, 1.0, 1.0, 1.0, 1.0, 1.0, 1.0, 1.0, 1.0, 1.0, 1.0, 1.0, 1.0, 1.0, 1.0, 1.0, 1.0, 1.0, 1.0, 1.0, 1.0, 1.0, 1.0, 1.0, 1.0, 1.0, 1.0, 1.0, 1.0, 1.0, 1.0, 1.0, 1.0, 1.0, 1.0, 1.0, 1.0, 1.0, 1.0, 1.0, 1.0, 1.0, 1.0, 1.0, 1.0, 1.0, 1.0, 1.0, 1.0, 1.0, 1.0, 1.0, 1.0, 1.0, 1.0, 1.0, 1.0, 1.0, 1.0, 1.0, 1.0, 1.0, 1.0, 1.0, 1.0, 1.0, 1.0, 1.0, 1.0, 1.0, 1.0, 1.0, 1.0, 1.0, 1.0, 1.0, 1.0, 1.0, 1.0, 1.0, 1.0, 1.0, 1.0, 1.0, 1.0, 1.0, 1.0, 1.0, 1.0, 1.0, 1.0, 1.0, 1.0, 1.0, 1.0, 1.0, 1.0, 1.0, 1.0, 1.0, 1.0, 1.0, 1.0, 1.0, 1.0, 1.0, 1.0, 1.0, 1.0, 1.0, 1.0, 1.0, 1.0, 1.0, 1.0, 1.0, 1.0, 1.0, 1.0, 1.0, 1.0, 1.0, 1.0, 1.0, 1.0, 1.0, 1.0, 1.0, 1.0, 1.0, 1.0, 1.0, 1.0, 1.0, 1.0, 1.0, 1.0, 1.0, 1.0, 1.0, 1.0, 1.0, 1.0, 1.0, 1.0, 1.0, 1.0, 1.0, 1.0, 1.0, 1.0, 1.0, 1.0, 1.0, 1.0, 1.0, 1.0, 1.0, 1.0, 1.0, 1.0, 1.0, 1.0, 1.0, 1.0, 1.0, 1.0, 1.0, 1.0, 1.0, 1.0, 1.0, 1.0, 1.0, 1.0, 1.0, 1.0, 1.0, 1.0, 1.0, 1.0, 1.0, 1.0, 1.0, 1.0, 1.0, 1.0, 1.0, 1.0, 1.0, 1.0, 1.0, 1.0, 1.0, 1.0, 1.0, 1.0, 1.0, 1.0, 1.0, 1.0, 1.0, 1.0, 1.0, 1.0, 1.0, 1.0, 1.0, 1.0, 1.0, 1.0, 1.0, 1.0, 1.0, 1.0, 1.0, 1.0, 1.0, 1.0, 1.0, 1.0, 1.0, 1.0, 1.0, 1.0, 1.0, 1.0, 1.0, 1.0, 1.0, 1.0, 1.0, 1.0, 1.0, 1.0, 1.0, 1.0, 1.0, 1.0, 1.0, 1.0, 1.0, 1.0, 1.0, 1.0, 1.0, 1.0, 1.0, 1.0, 1.0, 1.0, 1.0, 1.0, 1.0, 1.0, 1.0, 1.0, 1.0, 1.0, 1.0, 1.0, 1.0, 1.0, 1.0, 1.0, 1.0, 1.0, 1.0, 1.0, 1.0, 1.0, 1.0, 1.0, 1.0, 1.0, 1.0, 1.0, 1.0, 1.0, 1.0, 1.0, 1.0, 1.0, 1.0, 1.0, 1.0, 1.0, 1.0, 1.0, 1.0, 1.0, 1.0, 1.0, 1.0, 1.0, 1.0, 1.0, 1.0, 1.0, 1.0, 1.0, 1.0, 1.0, 1.0, 1.0, 1.0, 1.0, 1.0, 1.0, 1.0, 1.0, 1.0, 1.0, 1.0, 1.0, 1.0, 1.0, 1.0, 1.0, 1.0, 1.0, 1.0, 1.0, 1.0, 1.0, 1.0, 1.0, 1.0, 1.0, 1.0, 1.0, 1.0, 1.0, 1.0, 1.0, 1.0, 1.0, 1.0, 1.0, 1.0, 1.0, 1.0, 1.0, 1.0, 1.0, 1.0, 1.0, 1.0, 1.0, 1.0, 1.0, 1.0, 1.0, 1.0, 1.0, 1.0, 1.0, 1.0, 1.0, 1.0, 1.0, 1.0, 1.0, 1.0, 1.0, 1.0, 1.0, 1.0, 1.0, 1.0, 1.0, 1.0, 1.0, 1.0, 1.0, 1.0, 1.0, 1.0, 1.0, 1.0, 1.0, 1.0, 1.0, 1.0, 1.0, 1.0, 1.0, 1.0, 1.0, 1.0, 1.0, 1.0, 1.0, 1.0, 1.0, 1.0, 1.0, 1.0, 1.0, 1.0, 1.0, 1.0, 1.0, 1.0, 1.0, 1.0, 1.0, 1.0, 1.0, 1.0, 1.0, 1.0, 1.0, 1.0, 1.0, 1.0, 1.0, 1.0, 1.0, 1.0, 1.0, 1.0, 1.0, 1.0, 1.0, 1.0, 1.0, 1.0, 1.0, 1.0, 1.0, 1.0, 1.0, 1.0, 1.0, 1.0, 1.0, 1.0, 1.0, 1.0, 1.0, 1.0, 1.0, 1.0, 1.0, 1.0, 1.0, 1.0, 1.0, 1.0, 1.0, 1.0, 1.0, 1.0, 1.0, 1.0, 1.0, 1.0, 1.0, 1.0, 1.0, 1.0, 1.0, 1.0, 1.0, 1.0, 1.0, 1.0, 1.0, 1.0, 1.0, 1.0, 1.0, 1.0, 1.0, 1.0, 1.0, 1.0, 1.0, 1.0, 1.0, 1.0, 1.0, 1.0, 1.0, 1.0, 1.0, 1.0, 1.0, 1.0, 1.0, 1.0, 1.0, 1.0, 1.0, 1.0, 1.0, 1.0, 1.0, 1.0, 1.0, 1.0, 1.0, 1.0, 1.0, 1.0, 1.0, 1.0, 1.0, 1.0, 1.0, 1.0, 1.0, 1.0, 1.0, 1.0, 1.0, 1.0, 1.0, 1.0, 1.0, 1.0, 1.0, 1.0, 1.0, 1.0, 1.0, 1.0, 1.0, 1.0, 1.0, 1.0, 1.0, 1.0, 1.0, 1.0, 1.0, 1.0, 1.0, 1.0, 1.0, 1.0, 1.0, 1.0, 1.0, 1.0, 1.0, 1.0, 1.0, 1.0, 1.0, 1.0, 1.0, 1.0, 1.0, 1.0, 1.0, 1.0, 1.0, 1.0, 1.0, 1.0, 1.0, 1.0, 1.0, 1.0, 1.0, 1.0, 1.0, 1.0, 1.0, 1.0, 1.0, 1.0, 1.0, 1.0, 1.0, 1.0, 1.0, 1.0, 1.0, 1.0, 1.0, 1.0, 1.0, 1.0, 1.0, 1.0, 1.0, 1.0, 1.0, 1.0, 1.0, 1.0, 1.0, 1.0, 1.0, 1.0, 1.0, 1.0, 1.0, 1.0, 1.0, 1.0, 1.0, 1.0, 1.0, 1.0, 1.0, 1.0, 1.0, 1.0, 1.0, 1.0, 1.0, 1.0, 1.0, 1.0, 1.0, 1.0, 1.0, 1.0, 1.0, 1.0, 1.0, 1.0, 1.0, 1.0, 1.0, 1.0, 1.0, 1.0, 1.0, 1.0, 1.0, 1.0, 1.0, 1.0, 1.0, 1.0, 1.0, 1.0, 1.0, 1.0, 1.0, 1.0, 1.0, 1.0, 1.0, 1.0, 1.0, 1.0, 1.0, 1.0, 1.0, 1.0, 1.0, 1.0, 1.0, 1.0, 1.0, 1.0, 1.0, 1.0, 1.0, 1.0, 1.0, 1.0, 1.0, 1.0, 1.0, 1.0, 1.0, 1.0, 1.0, 1.0, 1.0, 1.0, 1.0, 1.0, 1.0, 1.0, 1.0, 1.0, 1.0, 1.0, 1.0, 1.0, 1.0, 1.0, 1.0, 1.0, 1.0, 1.0, 1.0, 1.0, 1.0, 1.0, 1.0, 1.0, 1.0, 1.0, 1.0, 1.0, 1.0, 1.0, 1.0, 1.0, 1.0, 1.0, 1.0, 1.0, 1.0, 1.0, 1.0, 1.0, 1.0, 1.0, 1.0, 1.0, 1.0, 1.0, 1.0, 1.0, 1.0, 1.0, 1.0, 1.0, 1.0, 1.0, 1.0, 1.0, 1.0, 1.0, 1.0, 1.0, 1.0, 1.0, 1.0, 1.0, 1.0, 1.0, 1.0, 1.0, 1.0, 1.0, 1.0, 1.0, 1.0, 1.0, 1.0, 1.0, 1.0, 1.0, 1.0, 1.0, 1.0, 1.0, 1.0, 1.0, 1.0, 1.0, 1.0, 1.0, 1.0, 1.0, 1.0, 1.0, 1.0, 1.0, 1.0, 1.0, 1.0, 1.0, 1.0, 1.0, 1.0, 1.0, 1.0, 1.0, 1.0, 1.0, 1.0, 1.0, 1.0, 1.0, 1.0, 1.0, 1.0, 1.0, 1.0, 1.0, 1.0, 1.0, 1.0, 1.0, 1.0, 1.0, 1.0, 1.0, 1.0, 1.0, 1.0, 1.0, 1.0, 1.0, 1.0, 1.0, 1.0, 1.0, 1.0, 1.0, 1.0, 1.0, 1.0, 1.0, 1.0, 1.0, 1.0, 1.0, 1.0, 1.0, 1.0, 1.0, 1.0, 1.0, 1.0, 1.0, 1.0, 1.0, 1.0, 1.0, 1.0, 1.0, 1.0, 1.0, 1.0, 1.0, 1.0, 1.0, 1.0, 1.0, 1.0, 1.0, 1.0, 1.0, 1.0, 1.0, 1.0, 1.0, 1.0, 1.0, 1.0, 1.0, 1.0])
me_wind_1.materials.append(mat_wind_1)
me_wind_1.use_mirror_x = True
me_wind_1.update()
arm_armature = bpy.data.armatures.new('Armature')  # bones are not reproduced

# ---- objects
ob_armature = bpy.data.objects.new('Armature', arm_armature)
ob_wind_1 = bpy.data.objects.new('Wind_1', me_wind_1)

# ---- transforms, parenting, visibility, modifiers, constraints
ob_armature.location = (0.0, 0.0, 0.0)
ob_wind_1.location = (0.0, 0.0, 0.0)
ob_wind_1.use_mesh_mirror_x = True
_vg = ob_wind_1.vertex_groups.new(name='Calf.L')
for _i, _w in zip([0, 1, 2, 3, 4, 5, 6, 7, 8, 9, 10, 11, 12, 13, 14, 15, 16, 17, 18, 19, 20, 21, 22, 23, 24, 25, 26, 27, 28, 29, 30, 31, 32, 33, 34, 35, 36, 37, 38, 39, 40, 41, 42, 43, 114, 115, 116, 117], [0.0004553, 0.0003749, 0.6123, 0.2367, 0.2338, 0.4438, 0.6717, 0.2924, 0.269, 0.7215, 0.2393, 0.0, 0.0, 0.6049, 0.5947, 0.2552, 0.06907, 0.1119, 0.7013, 0.6434, 0.5382, 0.593, 0.4741, 0.4776, 0.0, 0.0, 0.0, 0.0, 0.0, 0.0, 0.0, 0.0, 0.0, 0.0, 0.0, 0.0, 0.0, 0.0, 0.0, 0.0, 0.0, 0.0, 0.0, 0.0, 0.0, 0.0, 0.0, 0.0]): _vg.add([_i], _w, 'REPLACE')
_vg = ob_wind_1.vertex_groups.new(name='Calf.R')
for _i, _w in zip([0, 1, 2, 3, 4, 5, 6, 7, 8, 9, 10, 11, 12, 13, 14, 15, 16, 17, 18, 19, 24, 25, 26, 27, 28, 29, 30, 31, 32, 33, 34, 35, 36, 37, 38, 39, 40, 41, 42, 43, 44, 45, 46, 47, 118, 119, 120, 121], [0.0, 0.0, 0.0, 0.0, 0.0, 0.0, 0.0, 0.0, 0.0, 0.0, 0.0, 0.0, 0.0, 0.0, 0.0, 0.0, 0.0, 0.0, 0.0, 0.0, 0.0004553, 0.0003749, 0.6123, 0.2367, 0.2338, 0.4438, 0.6717, 0.2924, 0.269, 0.7215, 0.2393, 0.0, 0.0, 0.6049, 0.5947, 0.2552, 0.06907, 0.1119, 0.7013, 0.6434, 0.5382, 0.593, 0.4741, 0.4776, 0.0, 0.0, 0.0, 0.0]): _vg.add([_i], _w, 'REPLACE')
_vg = ob_wind_1.vertex_groups.new(name='Clavicle.L')
for _i, _w in zip([51, 59, 60, 61, 64, 65, 70, 73, 78, 96, 122, 151, 152, 153, 174, 175, 176, 177, 178, 179, 180, 181, 182, 183, 184, 185, 186, 187, 188, 203, 204, 205, 206, 207, 208, 209, 218, 222], [0.0, 0.0, 1.032e-05, 0.006819, 0.0, 0.0, 0.0, 0.0, 5.355e-07, 0.00672, 0.0, 0.0, 0.0, 0.0, 0.869, 0.0, 0.0, 0.0, 0.0, 0.0, 0.0, 0.0, 0.0, 0.0, 0.0, 0.0, 0.0, 0.0, 0.0, 0.8956, 0.8664, 0.8338, 0.00495, 6.648e-05, 1.293e-09, 0.005261, 3.28e-07, 0.0]): _vg.add([_i], _w, 'REPLACE')
_vg = ob_wind_1.vertex_groups.new(name='Clavicle.R')
for _i, _w in zip([50, 56, 84, 95, 122, 123, 124, 125, 126, 127, 128, 129, 130, 131, 132, 133, 134, 135, 136, 151, 152, 153, 154, 155, 156, 157, 166, 170, 174, 203, 204, 205], [0.0, 0.0, 0.006416, 0.006086, 0.869, 0.0, 0.0, 0.0, 0.0, 0.0, 0.0, 0.0, 0.0, 0.0, 0.0, 0.0, 0.0, 0.0, 0.0, 0.8956, 0.8664, 0.8338, 0.00495, 6.648e-05, 1.293e-09, 0.005261, 3.28e-07, 0.0, 0.0, 0.0, 0.0, 0.0]): _vg.add([_i], _w, 'REPLACE')
_vg = ob_wind_1.vertex_groups.new(name='Foot_ctr.L')
for _i, _w in zip([0, 1, 2, 3, 4, 5, 6, 7, 8, 9, 10, 11, 12, 13, 14, 15, 16, 17, 18, 19, 20, 21, 22, 23, 24, 25, 30, 31, 32, 33, 35, 36, 40, 41, 42, 43, 114, 117], [0.9991, 0.9993, 0.0, 0.0, 2.33e-07, 0.0, 0.3283, 0.7076, 0.731, 0.2785, 0.0, 1.0, 1.0, 0.0, 0.0, 2.426e-06, 0.9309, 0.8871, 0.2987, 0.3566, 0.0, 0.0, 0.0, 0.0, 0.0, 0.0, 0.0, 0.0, 0.0, 0.0, 0.0, 0.0, 0.0, 0.0, 0.0, 0.0, 0.0, 0.0]): _vg.add([_i], _w, 'REPLACE')
_vg = ob_wind_1.vertex_groups.new(name='Foot_ctr.R')
for _i, _w in zip([0, 1, 6, 7, 8, 9, 11, 12, 16, 17, 18, 19, 24, 25, 26, 27, 28, 29, 30, 31, 32, 33, 34, 35, 36, 37, 38, 39, 40, 41, 42, 43, 44, 45, 46, 47, 118, 121], [0.0, 0.0, 0.0, 0.0, 0.0, 0.0, 0.0, 0.0, 0.0, 0.0, 0.0, 0.0, 0.9991, 0.9993, 0.0, 0.0, 2.33e-07, 0.0, 0.3283, 0.7076, 0.731, 0.2785, 0.0, 1.0, 1.0, 0.0, 0.0, 2.426e-06, 0.9309, 0.8871, 0.2987, 0.3566, 0.0, 0.0, 0.0, 0.0, 0.0, 0.0]): _vg.add([_i], _w, 'REPLACE')
_vg = ob_wind_1.vertex_groups.new(name='Forearm_001.L')
for _i, _w in zip([24, 25, 30, 31, 32, 33, 35, 36, 40, 41, 42, 43, 123, 124, 125, 126, 127, 128, 129, 130, 131, 132, 133, 134, 135, 136, 137, 138, 139, 140, 141, 142, 143, 144, 145, 146, 147, 148, 149, 150, 154, 155, 156, 157, 158, 159, 160, 161, 162, 163, 164, 165, 166, 167, 168, 169, 170, 171, 172, 173, 175, 176, 177, 178, 179, 180, 181, 182, 183, 184, 185, 186, 187, 188, 189, 190, 191, 192, 193, 194, 195, 196, 197, 198, 199, 200, 201, 202, 206, 207, 208, 209, 210, 211, 212, 213, 214, 215, 216, 217, 218, 219, 220, 221, 222, 223, 224, 225], [0.0, 0.0, 0.0, 0.0, 0.0, 0.0, 0.0, 0.0, 0.0, 0.0, 0.0, 0.0, 0.0, 0.0, 0.0, 0.0, 0.0, 0.0, 0.0, 0.0, 0.0, 0.0, 0.0, 0.0, 0.0, 0.0, 0.001381, 0.0, 0.0, 0.0, 0.0, 0.0, 0.0, 0.0, 0.0, 0.0, 0.0, 0.0, 0.0, 0.0, 0.0, 0.0, 0.0, 0.0, 0.0, 0.0, 0.0, 3.342e-06, 0.0, 0.0, 0.0, 1.671e-05, 0.0, 0.0, 0.0, 0.0, 0.0, 0.0, 0.0, 0.0, 0.1653, 0.6567, 0.1571, 0.7258, 0.0, 0.0, 0.0, 0.0, 0.0, 0.0, 0.0, 0.0, 0.0, 0.0, 0.2328, 0.7865, 0.5117, 0.2252, 0.0002717, 0.0, 0.0, 0.0, 0.0, 0.0, 0.0, 0.0, 0.0, 0.0, 0.09091, 0.08676, 1.761e-06, 0.001745, 0.0, 0.0, 0.0, 4.31e-06, 0.0, 0.0, 0.0, 2.147e-05, 0.2761, 0.2851, 0.2943, 0.2369, 0.4706, 0.4575, 0.6402, 0.6066]): _vg.add([_i], _w, 'REPLACE')
_vg = ob_wind_1.vertex_groups.new(name='Forearm_001.R')
for _i, _w in zip([0, 1, 6, 7, 8, 9, 11, 12, 16, 17, 18, 19, 123, 124, 125, 126, 127, 128, 129, 130, 131, 132, 133, 134, 135, 136, 137, 138, 139, 140, 141, 142, 143, 144, 145, 146, 147, 148, 149, 150, 154, 155, 156, 157, 158, 159, 160, 161, 162, 163, 164, 165, 166, 167, 168, 169, 170, 171, 172, 173, 175, 176, 177, 178, 179, 180, 181, 182, 183, 184, 185, 186, 187, 188, 189, 190, 191, 192, 193, 194, 195, 196, 197, 198, 199, 200, 201, 202, 206, 207, 208, 209, 210, 211, 212, 213, 214, 215, 216, 217, 218, 219, 220, 221, 222, 223, 224, 225], [0.0, 0.0, 0.0, 0.0, 0.0, 0.0, 0.0, 0.0, 0.0, 0.0, 0.0, 0.0, 0.1653, 0.6567, 0.1571, 0.7258, 0.0, 0.0, 0.0, 0.0, 0.0, 0.0, 0.0, 0.0, 0.0, 0.0, 0.2328, 0.7865, 0.5117, 0.2252, 0.0002717, 0.0, 0.0, 0.0, 0.0, 0.0, 0.0, 0.0, 0.0, 0.0, 0.09091, 0.08676, 1.761e-06, 0.001745, 0.0, 0.0, 0.0, 3.342e-06, 0.0, 0.0, 0.0, 1.671e-05, 0.2761, 0.2851, 0.2943, 0.2369, 0.4706, 0.4575, 0.6402, 0.6066, 0.0, 0.0, 0.0, 0.0, 0.0, 0.0, 0.0, 0.0, 0.0, 0.0, 0.0, 0.0, 0.0, 0.0, 0.001381, 0.0, 0.0, 0.0, 0.0, 0.0, 0.0, 0.0, 0.0, 0.0, 0.0, 0.0, 0.0, 0.0, 0.0, 0.0, 0.0, 0.0, 0.0, 0.0, 0.0, 4.31e-06, 0.0, 0.0, 0.0, 2.147e-05, 0.0, 0.0, 0.0, 0.0, 0.0, 0.0, 0.0, 0.0]): _vg.add([_i], _w, 'REPLACE')
_vg = ob_wind_1.vertex_groups.new(name='Hand_ctr.L')
for _i, _w in zip([123, 124, 125, 126, 127, 128, 129, 130, 131, 132, 133, 134, 135, 136, 137, 138, 139, 140, 141, 142, 143, 144, 145, 146, 147, 148, 149, 150, 154, 155, 156, 157, 158, 159, 160, 161, 162, 163, 164, 165, 166, 167, 168, 169, 170, 171, 172, 173, 175, 176, 177, 179, 180, 181, 182, 183, 184, 185, 186, 187, 188, 189, 190, 191, 192, 193, 194, 195, 196, 197, 198, 199, 200, 201, 202, 210, 211, 212, 213, 214, 215, 216, 217, 218, 219, 222, 223, 224, 225], [0.0, 0.0, 0.0, 0.0, 0.0, 0.0, 0.0, 0.0, 0.0, 0.0, 0.0, 0.0, 0.0, 0.0, 0.001381, 0.0, 0.0, 0.0, 0.0, 0.0, 0.0, 0.0, 0.0, 0.0, 0.0, 0.0, 0.0, 0.0, 0.0, 0.0, 0.0, 0.0, 0.0, 0.0, 0.0, 3.342e-06, 0.0, 0.0, 0.0, 1.671e-05, 0.0, 0.0, 0.0, 0.0, 0.0, 0.0, 0.0, 0.0, 0.8347, 4.531e-05, 0.8429, 0.9151, 0.9741, 0.3348, 0.3884, 0.3903, 0.3435, 0.0, 0.0, 0.0, 0.0, 0.7603, 1.539e-05, 0.009661, 0.7748, 0.9803, 1.0, 0.3406, 0.3452, 0.3443, 0.3422, 0.0, 0.0, 0.0, 0.0, 0.1229, 0.0, 0.0, 4.31e-06, 0.1231, 0.1409, 0.0, 2.147e-05, 0.0, 0.0, 0.5294, 0.5425, 0.3598, 0.3934]): _vg.add([_i], _w, 'REPLACE')
_vg = ob_wind_1.vertex_groups.new(name='Hand_ctr.R')
for _i, _w in zip([123, 124, 125, 127, 128, 129, 130, 131, 132, 133, 134, 135, 136, 137, 138, 139, 140, 141, 142, 143, 144, 145, 146, 147, 148, 149, 150, 158, 159, 160, 161, 162, 163, 164, 165, 166, 167, 170, 171, 172, 173, 175, 176, 177, 178, 179, 180, 181, 182, 183, 184, 185, 186, 187, 188, 189, 190, 191, 192, 193, 194, 195, 196, 197, 198, 199, 200, 201, 202, 206, 207, 208, 209, 210, 211, 212, 213, 214, 215, 216, 217, 218, 219, 220, 221, 222, 223, 224, 225], [0.8347, 4.531e-05, 0.8429, 0.9151, 1.0, 0.4507, 0.3884, 0.3903, 0.3435, 0.0, 0.0, 0.0, 0.0, 0.7603, 1.539e-05, 0.009661, 0.7748, 0.9997, 1.0, 0.3406, 0.4689, 0.4776, 0.4682, 0.0, 0.0, 0.0, 0.0, 0.1229, 0.0, 0.0, 3.342e-06, 0.1231, 0.1409, 0.0, 1.671e-05, 0.0, 0.0, 0.5294, 0.5425, 0.3598, 0.3934, 0.0, 0.0, 0.0, 0.0, 0.0, 0.0, 0.0, 0.0, 0.0, 0.0, 0.0, 0.0, 0.0, 0.0, 0.001381, 0.0, 0.0, 0.0, 0.0, 0.0, 0.0, 0.0, 0.0, 0.0, 0.0, 0.0, 0.0, 0.0, 0.0, 0.0, 0.0, 0.0, 0.0, 0.0, 0.0, 4.31e-06, 0.0, 0.0, 0.0, 2.147e-05, 0.0, 0.0, 0.0, 0.0, 0.0, 0.0, 0.0, 0.0]): _vg.add([_i], _w, 'REPLACE')
_vg = ob_wind_1.vertex_groups.new(name='Head')
for _i, _w in zip([2, 3, 4, 5, 10, 13, 14, 15, 20, 21, 22, 23, 26, 27, 28, 29, 34, 37, 38, 39, 44, 45, 46, 47, 48, 49, 50, 51, 52, 53, 54, 55, 56, 57, 58, 59, 60, 61, 62, 63, 64, 65, 66, 67, 68, 69, 70, 71, 72, 73, 74, 75, 76, 77, 78, 79, 80, 81, 82, 83, 84, 85, 86, 87, 88, 89, 90, 91, 92, 93, 94, 95, 96, 97, 99, 100, 101, 102, 103, 104, 105, 106, 107, 108, 109, 110, 111, 112, 113, 114, 115, 116, 117, 118, 119, 120, 121, 122, 123, 124, 126, 128, 138, 139, 140, 151, 152, 153, 154, 155, 156, 157, 166, 167, 168, 169, 170, 171, 172, 173, 174, 175, 176, 178, 180, 190, 191, 192, 203, 204, 205, 206, 207, 208, 209, 218, 219, 220, 221, 222, 223, 224, 225, 229, 313, 314, 315, 316, 317, 318, 319, 320, 321, 322, 323, 324], [0.0, 0.0, 0.0, 0.0, 0.0, 0.0, 0.0, 0.0, 0.0, 0.0, 0.0, 0.0, 0.0, 0.0, 0.0, 0.0, 0.0, 0.0, 0.0, 0.0, 0.0, 0.0, 0.0, 0.0, 0.0, 0.0, 0.9844, 0.9715, 0.0, 0.0, 0.0, 0.0, 0.985, 0.9157, 0.994, 0.9721, 0.0, 0.1793, 0.0, 0.0, 0.08906, 0.08836, 0.994, 0.0, 0.6469, 0.6662, 0.1937, 0.6593, 0.727, 0.194, 0.7259, 0.6666, 0.6317, 0.6459, 0.182, 0.9316, 0.1866, 0.00724, 0.1831, 0.07513, 0.1839, 0.03057, 0.08202, 0.1876, 0.9555, 0.9574, 0.3729, 0.3943, 0.3912, 0.3923, 0.3853, 0.374, 0.34, 0.3661, 0.0, 0.0, 0.0, 0.0, 0.0, 0.0002173, 0.0, 0.0, 0.0, 0.0, 0.0003034, 0.0, 0.0, 0.0, 0.0, 0.0, 0.0, 0.0, 0.0, 0.0, 0.0, 0.0, 0.0, 1.658e-06, 2.266e-12, 2.289e-09, 3.103e-09, 0.0, 3.639e-11, 6.389e-11, 1.693e-12, 2.442e-06, 1.194e-06, 2.045e-07, 7.796e-07, 2.749e-06, 8.496e-10, 2.36e-09, 1.637e-07, 1.741e-10, 4.179e-07, 2.57e-10, 7.108e-14, 4.157e-11, 5.298e-12, 8.245e-12, 1.658e-06, 2.266e-12, 2.289e-09, 3.103e-09, 0.0, 3.639e-11, 6.389e-11, 1.693e-12, 2.442e-06, 1.194e-06, 2.045e-07, 7.796e-07, 2.749e-06, 8.496e-10, 2.36e-09, 1.637e-07, 1.741e-10, 4.179e-07, 2.57e-10, 7.108e-14, 4.157e-11, 5.298e-12, 8.245e-12, 0.0, 0.0, 0.0, 0.0, 0.0, 0.0, 0.0, 0.0, 0.0, 0.0, 0.0, 0.0, 0.0]): _vg.add([_i], _w, 'REPLACE')
_vg = ob_wind_1.vertex_groups.new(name='Pelvis')
for _i, _w in zip([3, 10, 15, 21, 27, 34, 39, 45, 48, 49, 51, 52, 53, 54, 55, 57, 58, 59, 60, 61, 62, 63, 64, 65, 66, 67, 68, 69, 70, 71, 72, 73, 74, 75, 76, 77, 78, 79, 80, 81, 82, 83, 84, 85, 86, 87, 88, 89, 90, 91, 92, 93, 94, 95, 96, 97, 98, 99, 100, 101, 102, 103, 104, 105, 106, 107, 108, 109, 110, 111, 112, 113, 114, 115, 116, 117, 118, 119, 120, 121, 122, 124, 126, 138, 139, 151, 152, 153, 154, 155, 156, 157, 166, 167, 168, 169, 174, 176, 178, 190, 191, 203, 204, 205, 206, 207, 208, 209, 218, 219, 220, 221, 325, 326, 327, 328, 329, 330, 331, 332, 333, 334, 335, 336], [0.0004822, 2.888e-05, 2.844e-05, 0.0, 0.0004822, 2.888e-05, 2.844e-05, 0.0, 0.9756, 1.0, 0.0, 0.9797, 0.9885, 1.0, 0.9668, 0.0, 0.0, 0.0, 0.3488, 0.0765, 0.3142, 0.9678, 0.2708, 0.2045, 0.0, 1.0, 0.0, 2.501e-09, 0.101, 0.0, 0.0, 0.0593, 0.0, 1.102e-08, 0.0, 0.0, 0.1232, 0.0, 0.08124, 0.2808, 0.06663, 0.1838, 0.08834, 0.3114, 0.2747, 0.09236, 0.0, 0.0, 1.811e-05, 0.0, 0.0, 4.032e-06, 7.429e-05, 5.536e-05, 0.0, 0.0, 0.586, 0.834, 0.8221, 0.5737, 0.4828, 0.7896, 0.5458, 0.7761, 0.8026, 0.5327, 0.7921, 0.554, 0.571, 0.829, 0.8159, 0.5402, 1.288e-07, 0.0, 2.575e-09, 0.0, 1.288e-07, 0.0, 2.575e-09, 0.0, 4.948e-07, 0.0, 0.0, 0.0, 0.0, 6.832e-07, 8.233e-07, 7.794e-07, 3.16e-06, 7.813e-06, 2.452e-10, 4.833e-06, 5.517e-07, 5.535e-07, 1.024e-06, 5.771e-08, 4.948e-07, 0.0, 0.0, 0.0, 0.0, 6.832e-07, 8.233e-07, 7.794e-07, 3.16e-06, 7.813e-06, 2.452e-10, 4.833e-06, 5.517e-07, 5.535e-07, 1.024e-06, 5.771e-08, 0.0, 0.0, 0.0, 0.0, 0.0, 0.0, 0.0, 0.0, 0.0, 0.0, 0.0, 0.0]): _vg.add([_i], _w, 'REPLACE')
_vg = ob_wind_1.vertex_groups.new(name='Spine_001')
for _i, _w in zip([3, 4, 10, 15, 27, 28, 34, 39, 48, 50, 51, 52, 53, 55, 56, 57, 58, 59, 60, 61, 62, 63, 64, 65, 66, 67, 68, 69, 70, 71, 72, 73, 74, 75, 76, 77, 78, 79, 80, 81, 82, 83, 84, 85, 86, 87, 88, 89, 90, 91, 92, 93, 94, 95, 96, 97, 98, 99, 100, 101, 102, 103, 104, 105, 106, 107, 108, 109, 110, 111, 112, 113, 114, 115, 116, 117, 118, 119, 120, 121, 122, 123, 124, 125, 126, 127, 128, 129, 130, 131, 132, 133, 134, 135, 136, 137, 138, 139, 140, 141, 142, 143, 144, 145, 146, 147, 148, 149, 150, 151, 152, 153, 154, 155, 156, 157, 166, 167, 168, 169, 170, 172, 174, 175, 176, 177, 178, 179, 180, 181, 182, 183, 184, 185, 186, 187, 188, 189, 190, 191, 192, 193, 194, 195, 196, 197, 198, 199, 200, 201, 202, 203, 204, 205, 206, 207, 208, 209, 218, 219, 220, 221, 222, 224, 313, 314, 315, 316, 317, 318, 319, 320, 321, 322, 323, 324, 325, 326, 327, 328, 329, 330, 331, 332, 333, 334, 335, 336], [0.0, 0.0, 0.0, 0.0, 0.0, 0.0, 0.0, 0.0, 0.02444, 9.835e-06, 0.003591, 0.02034, 0.01149, 0.03322, 1.217e-05, 0.02625, 0.000231, 0.005501, 0.3819, 0.2413, 0.4298, 0.03221, 0.4126, 0.4682, 0.0001818, 6.24e-06, 0.07345, 0.08613, 0.2507, 0.07745, 0.06439, 0.2757, 0.06301, 0.08504, 0.0729, 0.08016, 0.2847, 0.02195, 0.3183, 0.4741, 0.2998, 0.5043, 0.2415, 0.3458, 0.3562, 0.2328, 0.009014, 0.01363, 0.1968, 0.1936, 0.1864, 0.1984, 0.1818, 0.1799, 0.1807, 0.1886, 0.3731, 0.1659, 0.1774, 0.3701, 0.45, 0.2104, 0.3854, 0.2238, 0.1974, 0.417, 0.2078, 0.3937, 0.3888, 0.171, 0.184, 0.4043, 0.0, 0.0, 0.0, 0.0, 0.0, 0.0, 0.0, 0.0, 0.00566, 0.0, 3.061e-07, 0.0, 1.644e-06, 0.0, 0.0, 0.0, 0.0, 0.0, 0.0, 0.0, 0.0, 0.0, 0.0, 0.001381, 8.414e-06, 2.879e-05, 0.0, 0.0, 0.0, 0.0, 0.0, 0.0, 0.0, 0.0, 0.0, 0.0, 0.0, 0.005118, 0.01204, 0.009088, 5.722e-06, 4.13e-07, 2.834e-10, 1.439e-05, 0.0, 5.118e-07, 2.012e-07, 2.203e-08, 0.0, 0.0, 0.00566, 0.0, 3.061e-07, 0.0, 1.644e-06, 0.0, 0.0, 0.0, 0.0, 0.0, 0.0, 0.0, 0.0, 0.0, 0.0, 0.001381, 8.414e-06, 2.879e-05, 0.0, 0.0, 0.0, 0.0, 0.0, 0.0, 0.0, 0.0, 0.0, 0.0, 0.0, 0.005118, 0.01204, 0.009088, 5.722e-06, 4.13e-07, 2.834e-10, 1.439e-05, 0.0, 5.118e-07, 2.012e-07, 2.203e-08, 0.0, 0.0, 0.6314, 0.6314, 0.6284, 0.6284, 0.6303, 0.6239, 0.6276, 0.6306, 0.6313, 0.625, 0.6306, 0.6276, 0.6017, 0.6017, 0.6031, 0.6031, 0.5988, 0.6039, 0.6043, 0.6029, 0.5962, 0.6017, 0.6029, 0.6043]): _vg.add([_i], _w, 'REPLACE')
_vg = ob_wind_1.vertex_groups.new(name='Spine_002')
for _i, _w in zip([50, 51, 56, 57, 58, 59, 60, 61, 62, 64, 65, 66, 68, 69, 70, 71, 72, 73, 74, 75, 76, 77, 78, 79, 80, 81, 82, 83, 84, 85, 86, 87, 88, 89, 90, 91, 92, 93, 94, 95, 96, 97, 98, 99, 100, 101, 102, 103, 104, 105, 106, 107, 108, 109, 110, 111, 112, 113, 122, 124, 126, 138, 139, 151, 152, 153, 154, 155, 156, 157, 166, 167, 168, 169, 174, 176, 178, 190, 191, 203, 204, 205, 206, 207, 208, 209, 218, 219, 220, 221, 313, 314, 315, 316, 317, 318, 319, 320, 321, 322, 323, 324, 325, 326, 327, 328, 329, 330, 331, 332, 333, 334, 335, 336], [0.01564, 0.02495, 0.01499, 0.05803, 0.00579, 0.02236, 0.2693, 0.4961, 0.2561, 0.2275, 0.2389, 0.005814, 0.2796, 0.2477, 0.4545, 0.2633, 0.2087, 0.471, 0.2111, 0.2483, 0.2954, 0.2739, 0.4101, 0.04645, 0.4139, 0.2378, 0.4505, 0.2368, 0.4799, 0.3123, 0.2871, 0.4873, 0.03553, 0.02897, 0.4303, 0.412, 0.4224, 0.4093, 0.4328, 0.4399, 0.4726, 0.4453, 0.04092, 0.0001532, 0.0004689, 0.05628, 0.06721, 7.342e-05, 0.06864, 8.594e-05, 2.547e-05, 0.05032, 5.999e-05, 0.05198, 0.04022, 1.535e-05, 5.754e-05, 0.05544, 1.329e-05, 0.0, 0.0, 0.0, 0.0, 1.028e-05, 6.146e-06, 4.957e-06, 1.083e-07, 1.053e-05, 3.161e-10, 0.0, 0.0, 0.0, 0.0, 0.0, 1.329e-05, 0.0, 0.0, 0.0, 0.0, 1.028e-05, 6.146e-06, 4.957e-06, 1.083e-07, 1.053e-05, 3.161e-10, 0.0, 0.0, 0.0, 0.0, 0.0, 0.3686, 0.3686, 0.3716, 0.3716, 0.3697, 0.3761, 0.3724, 0.3694, 0.3687, 0.375, 0.3694, 0.3724, 0.3983, 0.3983, 0.3969, 0.3969, 0.4012, 0.3961, 0.3957, 0.3971, 0.4038, 0.3983, 0.3971, 0.3957]): _vg.add([_i], _w, 'REPLACE')
_vg = ob_wind_1.vertex_groups.new(name='Upperarm_001.L')
for _i, _w in zip([122, 123, 124, 125, 126, 127, 128, 129, 130, 131, 132, 133, 134, 135, 136, 137, 138, 139, 140, 141, 142, 143, 144, 145, 146, 147, 148, 149, 150, 151, 152, 153, 154, 155, 156, 157, 158, 159, 160, 161, 162, 163, 164, 165, 166, 167, 168, 169, 170, 171, 172, 173, 174, 175, 176, 177, 178, 179, 180, 181, 182, 183, 184, 189, 190, 191, 192, 193, 194, 195, 196, 197, 198, 203, 204, 205, 206, 207, 208, 209, 210, 211, 212, 213, 214, 215, 216, 217, 218, 219, 220, 221, 222, 223, 224, 225], [0.0, 0.0, 0.0, 0.0, 0.0, 0.0, 0.0, 0.0, 0.0, 0.0, 0.0, 0.0, 0.0, 0.0, 0.0, 0.001381, 0.0, 0.0, 0.0, 0.0, 0.0, 0.0, 0.0, 0.0, 0.0, 0.0, 0.0, 0.0, 0.0, 0.0, 0.0, 0.0, 0.0, 0.0, 0.0, 0.0, 0.0, 0.0, 0.0, 3.342e-06, 0.0, 0.0, 0.0, 1.671e-05, 0.0, 0.0, 0.0, 0.0, 0.0, 0.0, 0.0, 0.0, 0.1253, 0.0, 0.233, 0.0, 0.1792, 0.0, 0.0, 0.0, 0.0, 0.0, 0.0, 0.001381, 0.2133, 0.4309, 0.0, 0.0, 0.0, 0.0, 0.0, 0.0, 0.0, 0.0993, 0.1216, 0.1571, 0.6513, 0.5794, 0.3468, 0.5278, 0.0, 0.0, 0.0, 4.31e-06, 0.0, 0.0, 0.0, 2.147e-05, 0.4401, 0.3048, 0.3498, 0.16, 0.0, 0.0, 0.0, 0.0]): _vg.add([_i], _w, 'REPLACE')
_vg = ob_wind_1.vertex_groups.new(name='Upperarm_001.R')
for _i, _w in zip([80, 82, 122, 123, 124, 125, 126, 127, 128, 129, 130, 131, 132, 137, 138, 139, 140, 141, 142, 143, 144, 145, 146, 151, 152, 153, 154, 155, 156, 157, 158, 159, 160, 161, 162, 163, 164, 165, 166, 167, 168, 169, 170, 171, 172, 173, 174, 175, 176, 177, 178, 179, 180, 181, 182, 183, 184, 185, 186, 187, 188, 189, 190, 191, 192, 193, 194, 195, 196, 197, 198, 199, 200, 201, 202, 203, 204, 205, 206, 207, 208, 209, 210, 211, 212, 213, 214, 215, 216, 217, 218, 219, 220, 221, 222, 223, 224, 225], [0.0, 0.0, 0.1253, 0.0, 0.233, 0.0, 0.1792, 0.0, 0.0, 0.0, 0.0, 0.0, 0.0, 0.001381, 0.2133, 0.4309, 0.0, 0.0, 0.0, 0.0, 0.0, 0.0, 0.0, 0.0993, 0.1216, 0.1571, 0.6513, 0.5794, 0.3468, 0.5278, 0.0, 0.0, 0.0, 3.342e-06, 0.0, 0.0, 0.0, 1.671e-05, 0.4401, 0.3048, 0.3498, 0.16, 0.0, 0.0, 0.0, 0.0, 0.0, 0.0, 0.0, 0.0, 0.0, 0.0, 0.0, 0.0, 0.0, 0.0, 0.0, 0.0, 0.0, 0.0, 0.0, 0.001381, 0.0, 0.0, 0.0, 0.0, 0.0, 0.0, 0.0, 0.0, 0.0, 0.0, 0.0, 0.0, 0.0, 0.0, 0.0, 0.0, 0.0, 0.0, 0.0, 0.0, 0.0, 0.0, 0.0, 4.31e-06, 0.0, 0.0, 0.0, 2.147e-05, 0.0, 0.0, 0.0, 0.0, 0.0, 0.0, 0.0, 0.0]): _vg.add([_i], _w, 'REPLACE')
_vg = ob_wind_1.vertex_groups.new(name='Thighs.L')
for _i, _w in zip([3, 4, 10, 15, 20, 21, 22, 23, 114, 115, 116, 117], [0.6715, 0.6997, 0.7606, 0.7447, 0.2537, 0.2607, 0.2618, 0.3623, 1.0, 1.0, 1.0, 1.0]): _vg.add([_i], _w, 'REPLACE')
_vg = ob_wind_1.vertex_groups.new(name='Thighs.R')
for _i, _w in zip([27, 28, 34, 39, 44, 45, 46, 47, 118, 119, 120, 121], [0.6715, 0.6997, 0.7606, 0.7447, 0.2537, 0.2607, 0.2618, 0.3623, 1.0, 1.0, 1.0, 1.0]): _vg.add([_i], _w, 'REPLACE')
_vg = ob_wind_1.vertex_groups.new(name='Weapon.R')
_vg.add([226, 227, 228, 229, 230, 231, 232, 233, 234, 235, 236, 237, 238, 239, 240, 241, 242, 243, 244, 245, 246, 247, 248, 249, 250, 251, 252, 253, 254, 255, 256, 257, 258, 259, 260, 261, 262, 263, 264, 265, 266, 267, 268, 269, 270, 271, 272, 273, 274, 275, 276, 277, 278, 279, 280, 281, 282, 283, 284, 285, 286, 287, 288, 289, 290, 291, 292, 293, 294, 295, 296, 297, 298, 299, 300, 301, 302, 303, 304, 305, 306, 307, 308, 309, 310, 311, 312], 1.0, 'REPLACE')
_vg = ob_wind_1.vertex_groups.new(name='Leg.L')
_vg = ob_wind_1.vertex_groups.new(name='Leg.R')
_vg = ob_wind_1.vertex_groups.new(name='Toe.L')
_vg = ob_wind_1.vertex_groups.new(name='Toe.R')
_vg = ob_wind_1.vertex_groups.new(name='Finger_03_001.L')
for _i, _w in zip([179, 180, 181, 182, 183, 184, 185, 186, 187, 188, 193, 195, 196, 197, 198, 199, 200, 201, 202, 210, 211, 212, 213, 214, 215, 216, 217], [0.08493, 0.02589, 0.2723, 0.4692, 0.08057, 0.1779, 0.0, 0.0, 0.0, 0.0, 0.01948, 0.2601, 0.2721, 0.205, 0.2334, 0.0, 0.0, 0.0, 0.0, 0.5308, 0.651, 0.5868, 0.5441, 0.4621, 0.4782, 0.6011, 0.6394]): _vg.add([_i], _w, 'REPLACE')
_vg = ob_wind_1.vertex_groups.new(name='Finger_03_002.L')
for _i, _w in zip([185, 186, 187, 188, 199, 200, 201, 202, 210, 211, 212, 213, 214, 215, 216, 217], [1.0, 1.0, 1.0, 1.0, 1.0, 1.0, 1.0, 1.0, 0.3463, 0.349, 0.4132, 0.4527, 0.4148, 0.3809, 0.3989, 0.3551]): _vg.add([_i], _w, 'REPLACE')
_vg = ob_wind_1.vertex_groups.new(name='Finger_03_002.R')
for _i, _w in zip([133, 134, 135, 136, 147, 148, 149, 150, 158, 159, 160, 161, 162, 163, 164, 165], [1.0, 1.0, 1.0, 1.0, 1.0, 1.0, 1.0, 1.0, 0.3463, 0.349, 0.4132, 0.4527, 0.4148, 0.3809, 0.3989, 0.3551]): _vg.add([_i], _w, 'REPLACE')
_vg = ob_wind_1.vertex_groups.new(name='Finger_03_001.R')
for _i, _w in zip([127, 128, 129, 130, 131, 132, 133, 134, 135, 136, 141, 142, 143, 144, 145, 146, 147, 148, 149, 150, 158, 159, 160, 161, 162, 163, 164, 165], [0.0, 0.0, 0.277, 0.108, 0.5291, 0.4786, 0.0, 0.0, 0.0, 0.0, 0.0, 0.0, 0.3994, 0.259, 0.3174, 0.2984, 0.0, 0.0, 0.0, 0.0, 0.0, 0.0, 0.0, 0.001531, 0.0, 0.0, 0.0, 0.002555]): _vg.add([_i], _w, 'REPLACE')
_vg = ob_wind_1.vertex_groups.new(name='Elbow.L')
for _i, _w in zip([176, 178, 190, 191, 206, 207, 208, 209, 218, 219, 220, 221], [0.1103, 0.09499, 0.000155, 0.04775, 0.2528, 0.3337, 0.6532, 0.4652, 0.2838, 0.4101, 0.3559, 0.6031]): _vg.add([_i], _w, 'REPLACE')
_vg = ob_wind_1.vertex_groups.new(name='Elbow.R')
for _i, _w in zip([124, 126, 138, 139, 154, 155, 156, 157, 166, 167, 168, 169], [0.1103, 0.09499, 0.000155, 0.04775, 0.2528, 0.3337, 0.6532, 0.4652, 0.2838, 0.4101, 0.3559, 0.6031]): _vg.add([_i], _w, 'REPLACE')
_vg = ob_wind_1.vertex_groups.new(name='Knee.R')
for _i, _w in zip([26, 27, 28, 29, 37, 38, 44, 45, 46, 47], [0.3877, 0.0913, 0.06651, 0.5562, 0.3951, 0.4053, 0.2082, 0.1463, 0.2641, 0.1601]): _vg.add([_i], _w, 'REPLACE')
_vg = ob_wind_1.vertex_groups.new(name='Knee.L')
for _i, _w in zip([2, 3, 4, 5, 13, 14, 20, 21, 22, 23], [0.3877, 0.0913, 0.06651, 0.5562, 0.3951, 0.4053, 0.2082, 0.1463, 0.2641, 0.1601]): _vg.add([_i], _w, 'REPLACE')
_m = ob_wind_1.modifiers.new('Smooth by Angle', 'NODES')
_m.node_group = ng_smooth_by_angle
_m.show_group_selector = False
_m = ob_wind_1.modifiers.new('Armature', 'ARMATURE')
_m.object = ob_armature

# ---- collection membership
col_wind_1.objects.link(ob_armature)
col_wind_1.objects.link(ob_wind_1)

# ---- scene / render settings (as saved in the file)
scene.frame_start = 0; scene.frame_end = 76; scene.frame_set(0)
scene.render.engine = 'BLENDER_EEVEE_NEXT'
scene.render.resolution_x = 116
scene.render.resolution_y = 138
scene.render.fps = 60
scene.render.film_transparent = True
scene.cycles.sampling_pattern = 'TABULATED_SOBOL'
scene.cycles.bake_type = 'NORMAL'
scene.eevee.use_gtao = True
scene.eevee.ray_tracing_options.trace_max_roughness = 0.0
scene.view_settings.view_transform = 'Filmic'
scene.unit_settings.scale_length = 0.01
bpy.context.view_layer.update()

# ---- added for rendering (the .blend has no active camera): camera
cam_auto = bpy.data.cameras.new('AutoCamera')
cam_auto.lens = 50.0
cam_auto.sensor_width = 36.0
cam_auto.clip_end = 2143.0
ob_auto_camera = bpy.data.objects.new('AutoCamera', cam_auto)
scene.collection.objects.link(ob_auto_camera)
ob_auto_camera.location = (116.327, -146.616, 141.943)
ob_auto_camera.rotation_euler = (1.09748, -7.21219e-08, 0.694738)
scene.camera = ob_auto_camera
bpy.context.view_layer.update()
